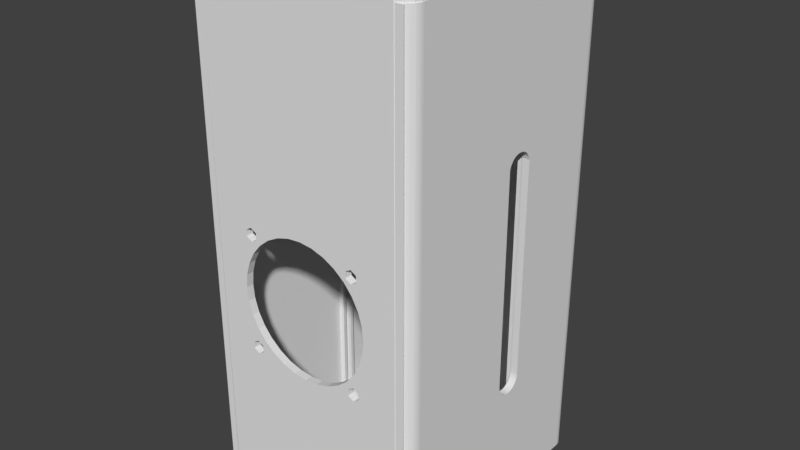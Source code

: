 # Source: RampsCaixa.blend  (saved by Blender 2.78.0; exported with 4.5.12 LTS)
import bpy
from mathutils import Matrix  # noqa: F401  (used for matrix-valued properties, if any)

bpy.ops.wm.read_factory_settings(use_empty=True)
scene = bpy.context.scene
scene.name = 'Scene'

# ---- collections
col_collection_1 = bpy.data.collections.new('Collection 1'); scene.collection.children.link(col_collection_1)

# ---- world
world_world = bpy.data.worlds.new('World'); scene.world = world_world
world_world.color = (0.05088, 0.05088, 0.05088)
world_world.use_sun_shadow = False
world_world.sun_shadow_jitter_overblur = 0.0
world_world.cycles.sampling_method = 'MANUAL'

# ---- meshes
me_cylinder_001 = bpy.data.meshes.new('Cylinder.001')
me_cylinder_001.from_pydata([(-1.452, 4.316, -3.687), (1.503, 4.316, -3.687), (1.503, 4.1, -3.687), (-1.452, 4.1, -3.687), (1.503, 4.316, -3.681), (1.503, 4.1, -3.681), (-1.452, 4.316, -3.681), (-1.501, 4.316, -3.681), (-1.588, 4.316, -3.636), (-1.387, 4.316, -3.619), (-1.478, 4.316, -3.649), (-1.568, 4.316, -3.619), (-1.644, 4.316, -3.555), (-1.624, 4.316, -3.542), (-1.653, 4.316, -3.482), (-1.657, 4.316, -3.482), (-1.657, 4.316, -0.2184), (-1.331, 4.316, -0.3817), (1.438, 4.316, -3.619), (-1.387, 4.316, -0.4588), (-1.568, 4.316, -0.2093), (-1.656, 4.316, -0.1936), (-1.621, 4.316, -0.1016), (-1.478, 4.316, -0.1799), (-1.547, 4.316, -0.03639), (1.438, 4.316, -0.2093), (-1.452, 4.316, -0.01285), (1.503, 4.316, -0.01285), (1.529, 4.316, -0.1799), (1.599, 4.316, -0.03639), (1.676, 4.316, -3.447), (1.704, 4.316, -3.482), (1.676, 4.316, -3.542), (1.672, 4.316, -0.1016), (1.707, 4.316, -0.1936), (1.704, 4.316, -0.2184), (-1.387, 4.316, -0.2093), (1.382, 4.316, -3.542), (-1.331, 4.316, -3.542), (1.709, 4.316, -0.2184), (1.709, 4.316, -3.482), (1.529, 4.316, -3.34), (1.62, 4.316, -3.37), (1.695, 4.316, -3.555), (1.64, 4.316, -3.636), (1.62, 4.316, -3.619), (1.529, 4.316, -3.649), (1.62, 4.316, -0.4588), (1.438, 4.316, -3.37), (1.529, 4.316, -0.4882), (1.382, 4.316, -3.447), (-1.331, 4.316, -3.447), (-1.387, 4.316, -3.37), (-1.624, 4.316, -3.447), (-1.478, 4.316, -3.34), (-1.568, 4.316, -3.37), (-1.624, 4.316, -0.2864), (-1.653, 4.316, -0.2184), (1.438, 4.316, -0.4588), (1.62, 4.316, -0.2093), (1.676, 4.316, -0.2864), (1.676, 4.316, -0.3817), (-1.331, 4.316, -0.2864), (1.382, 4.316, -0.2864), (1.382, 4.316, -0.3817), (-1.478, 4.316, -0.4882), (-1.568, 4.316, -0.4588), (-1.624, 4.316, -0.3817), (1.552, 4.316, -3.681), (-1.452, 4.1, -3.681), (1.704, 4.1, -0.2184), (1.707, 4.1, -0.1936), (1.672, 4.1, -0.1016), (1.503, 4.1, -0.01285), (1.599, 4.1, -0.03639), (1.494, 4.1, -0.01285), (1.588, 4.1, -0.1542), (1.46, 4.1, -0.1542), (1.583, 4.1, -0.2795), (1.375, 4.1, -0.1079), (1.46, 4.1, -0.1079), (1.452, 4.1, -0.334), (1.38, 4.1, -3.376), (1.375, 4.1, -3.376), (1.38, 4.1, -3.582), (-1.323, 4.1, -3.376), (-1.323, 4.1, -0.1079), (-1.329, 4.1, -3.376), (-1.588, 4.1, -3.636), (-1.329, 4.1, -3.582), (-1.555, 4.1, -3.495), (-1.532, 4.1, -3.44), (-1.653, 4.1, -3.482), (-1.653, 4.1, -0.2184), (-1.657, 4.1, -0.2184), (-1.4, 4.1, -0.334), (-1.478, 4.1, -0.4111), (-1.532, 4.1, -0.3886), (-1.555, 4.1, -0.334), (-1.532, 4.1, -0.2795), (-1.547, 4.1, -0.03639), (-1.452, 4.1, -0.01285), (-1.537, 4.1, -0.1542), (-1.442, 4.1, -0.01285), (-1.621, 4.1, -0.1016), (-1.656, 4.1, -0.1936), (-1.532, 4.1, -3.549), (-1.4, 4.1, -3.495), (1.474, 4.1, -3.44), (1.529, 4.1, -3.418), (1.709, 4.1, -0.2184), (-1.657, 4.1, -3.482), (-1.501, 4.1, -3.681), (1.583, 4.1, -3.44), (1.606, 4.1, -3.495), (1.606, 4.1, -0.334), (1.529, 4.1, -0.257), (1.583, 4.1, -0.3886), (1.583, 4.1, -3.549), (1.529, 4.1, -3.572), (1.552, 4.1, -3.681), (1.529, 4.1, -0.4111), (1.474, 4.1, -0.2795), (1.474, 4.1, -0.3886), (1.64, 4.1, -3.636), (1.474, 4.1, -3.549), (-1.423, 4.1, -0.2795), (-1.408, 4.1, -0.1542), (1.452, 4.1, -3.495), (-1.644, 4.1, -3.555), (-1.408, 4.1, -0.1079), (-1.423, 4.1, -0.3886), (-1.423, 4.1, -3.549), (-1.478, 4.1, -3.572), (-1.478, 4.1, -0.257), (-1.423, 4.1, -3.44), (-1.478, 4.1, -3.418), (1.704, 4.1, -3.482), (1.709, 4.1, -3.482), (1.695, 4.1, -3.555), (1.494, 4.311, -0.01285), (-1.442, 4.311, -0.01285), (1.438, 4.296, -3.619), (1.529, 4.296, -3.649), (1.62, 4.296, -3.619), (1.382, 4.296, -3.542), (1.382, 4.296, -3.447), (1.438, 4.296, -3.37), (1.529, 4.296, -3.34), (1.62, 4.296, -3.37), (1.676, 4.296, -3.447), (1.676, 4.296, -3.542), (-1.568, 4.296, -3.619), (-1.478, 4.296, -3.649), (-1.387, 4.296, -3.619), (-1.624, 4.296, -3.542), (-1.624, 4.296, -3.447), (-1.568, 4.296, -3.37), (-1.478, 4.296, -3.34), (-1.387, 4.296, -3.37), (-1.331, 4.296, -3.447), (-1.331, 4.296, -3.542), (1.438, 4.296, -0.4588), (1.529, 4.296, -0.4882), (1.62, 4.296, -0.4588), (1.382, 4.296, -0.3817), (1.382, 4.296, -0.2864), (1.438, 4.296, -0.2093), (1.529, 4.296, -0.1799), (1.62, 4.296, -0.2093), (1.676, 4.296, -0.2864), (1.676, 4.296, -0.3817), (-1.568, 4.296, -0.4588), (-1.478, 4.296, -0.4882), (-1.387, 4.296, -0.4588), (-1.624, 4.296, -0.3817), (-1.624, 4.296, -0.2864), (-1.568, 4.296, -0.2093), (-1.478, 4.296, -0.1799), (-1.387, 4.296, -0.2093), (-1.331, 4.296, -0.2864), (-1.331, 4.296, -0.3817), (-1.537, -3.264, -0.1542), (-1.434, -3.161, -2.384e-07), (-1.434, 4.311, 4.768e-07), (-1.408, -3.136, -0.1542), (1.588, -3.264, -0.1542), (1.46, -3.136, -0.1542), (-1.408, -3.136, -0.1079), (1.46, -3.136, -0.1079), (0.904, 0.7676, -0.1079), (-1.323, 4.208, -0.1079), (0.8194, 0.9141, -0.1079), (0.7348, 0.8652, -0.1079), (-0.9354, 0.7676, -0.1079), (0.904, 0.8652, -0.1079), (-0.8509, 0.7188, -0.1079), (-0.7663, 0.8652, -0.1079), (-0.8509, 0.9141, -0.1079), (-0.9354, 0.8652, -0.1079), (0.904, -0.805, -0.1079), (-0.8509, -0.9515, -0.1079), (-0.7663, -0.9027, -0.1079), (-0.7663, 0.7676, -0.1079), (0.8194, 0.7188, -0.1079), (0.7348, 0.7676, -0.1079), (-0.9354, -0.9027, -0.1079), (-0.7663, -0.805, -0.1079), (-0.8509, -0.7562, -0.1079), (0.8194, -0.7562, -0.1079), (-0.9354, -0.805, -0.1079), (0.8194, -0.9515, -0.1079), (0.904, -0.9027, -0.1079), (0.7348, -0.805, -0.1079), (0.7348, -0.9027, -0.1079), (1.375, 4.208, -0.1079), (-1.323, 4.203, -3.376), (-1.323, 4.208, -3.382), (-1.323, 4.201, -3.382), (-1.329, 4.203, -3.376), (1.375, 4.201, -3.382), (1.375, 4.203, -3.376), (1.38, 4.203, -3.376), (1.375, 4.208, -3.382), (1.485, 4.311, 4.768e-07), (1.485, -3.161, 0.0), (1.588, 4.22, -0.3771), (1.583, 4.223, -0.3886), (1.597, 4.214, -0.3561), (1.606, 4.224, -0.334), (1.583, 4.223, -0.2795), (1.588, 4.22, -0.291), (1.597, 4.214, -0.312), (1.529, 4.22, -0.257), (1.572, 4.216, -0.2748), (1.552, 4.218, -0.2666), (1.486, 4.216, -0.2748), (1.508, 4.218, -0.2657), (1.474, 4.223, -0.2795), (1.461, 4.214, -0.312), (1.47, 4.22, -0.291), (1.452, 4.224, -0.334), (1.474, 4.223, -0.3886), (1.461, 4.214, -0.3561), (1.47, 4.22, -0.377), (1.529, 4.22, -0.4111), (1.506, 4.218, -0.4015), (1.486, 4.216, -0.3933), (1.55, 4.218, -0.4024), (1.572, 4.216, -0.3933), (1.588, 4.22, -3.538), (1.583, 4.223, -3.549), (1.597, 4.214, -3.517), (1.606, 4.224, -3.495), (1.583, 4.223, -3.44), (1.588, 4.22, -3.452), (1.597, 4.214, -3.473), (1.529, 4.22, -3.418), (1.572, 4.216, -3.435), (1.552, 4.218, -3.427), (1.486, 4.216, -3.435), (1.508, 4.218, -3.426), (1.474, 4.223, -3.44), (1.461, 4.214, -3.473), (1.47, 4.22, -3.452), (1.452, 4.224, -3.495), (1.474, 4.223, -3.549), (1.461, 4.214, -3.517), (1.47, 4.22, -3.538), (1.529, 4.22, -3.572), (1.506, 4.218, -3.562), (1.486, 4.216, -3.554), (1.55, 4.218, -3.563), (1.572, 4.216, -3.554), (-1.418, 4.22, -0.3771), (-1.423, 4.223, -0.3886), (-1.41, 4.214, -0.3561), (-1.4, 4.224, -0.334), (-1.423, 4.223, -0.2795), (-1.418, 4.22, -0.291), (-1.41, 4.214, -0.312), (-1.478, 4.22, -0.257), (-1.435, 4.216, -0.2748), (-1.454, 4.218, -0.2666), (-1.521, 4.216, -0.2748), (-1.499, 4.218, -0.2657), (-1.532, 4.223, -0.2795), (-1.546, 4.214, -0.312), (-1.537, 4.22, -0.291), (-1.555, 4.224, -0.334), (-1.532, 4.223, -0.3886), (-1.546, 4.214, -0.3561), (-1.537, 4.22, -0.377), (-1.478, 4.22, -0.4111), (-1.501, 4.218, -0.4015), (-1.521, 4.216, -0.3933), (-1.457, 4.218, -0.4024), (-1.435, 4.216, -0.3933), (-1.418, 4.22, -3.538), (-1.423, 4.223, -3.549), (-1.41, 4.214, -3.517), (-1.4, 4.224, -3.495), (-1.423, 4.223, -3.44), (-1.418, 4.22, -3.452), (-1.41, 4.214, -3.473), (-1.478, 4.22, -3.418), (-1.435, 4.216, -3.435), (-1.454, 4.218, -3.427), (-1.521, 4.216, -3.435), (-1.499, 4.218, -3.426), (-1.532, 4.223, -3.44), (-1.546, 4.214, -3.473), (-1.537, 4.22, -3.452), (-1.555, 4.224, -3.495), (-1.532, 4.223, -3.549), (-1.546, 4.214, -3.517), (-1.537, 4.22, -3.538), (-1.478, 4.22, -3.572), (-1.501, 4.218, -3.562), (-1.521, 4.216, -3.554), (-1.457, 4.218, -3.563), (-1.435, 4.216, -3.554), (1.44, 4.296, -3.614), (1.387, 4.296, -3.541), (1.388, 4.296, -3.447), (1.443, 4.296, -3.373), (1.617, 4.296, -3.374), (1.671, 4.296, -3.449), (1.671, 4.296, -3.541), (1.617, 4.296, -3.615), (1.529, 4.296, -3.644), (1.67, 4.296, -3.542), (1.615, 4.296, -3.616), (1.527, 4.296, -3.643), (1.441, 4.296, -3.615), (1.618, 4.296, -3.375), (1.53, 4.296, -3.346), (1.529, 4.296, -3.345), (1.441, 4.296, -3.374), (1.387, 4.296, -3.449), (-1.566, 4.296, -3.614), (-1.62, 4.296, -3.541), (-1.619, 4.296, -3.447), (-1.564, 4.296, -3.373), (-1.39, 4.296, -3.374), (-1.336, 4.296, -3.449), (-1.336, 4.296, -3.541), (-1.39, 4.296, -3.615), (-1.478, 4.296, -3.644), (-1.336, 4.296, -3.542), (-1.391, 4.296, -3.616), (-1.479, 4.296, -3.643), (-1.565, 4.296, -3.615), (-1.389, 4.296, -3.375), (-1.476, 4.296, -3.346), (-1.478, 4.296, -3.345), (-1.565, 4.296, -3.374), (-1.62, 4.296, -3.449), (1.44, 4.296, -0.4536), (1.387, 4.296, -0.3802), (1.388, 4.296, -0.2867), (1.443, 4.296, -0.2128), (1.617, 4.296, -0.2133), (1.671, 4.296, -0.2879), (1.671, 4.296, -0.3802), (1.617, 4.296, -0.4548), (1.529, 4.296, -0.4833), (1.67, 4.296, -0.3814), (1.615, 4.296, -0.4553), (1.527, 4.296, -0.4829), (1.441, 4.296, -0.4548), (1.618, 4.296, -0.2145), (1.53, 4.296, -0.1852), (1.529, 4.296, -0.1848), (1.441, 4.296, -0.2133), (1.387, 4.296, -0.2879), (-1.566, 4.296, -0.4536), (-1.62, 4.296, -0.3802), (-1.619, 4.296, -0.2867), (-1.564, 4.296, -0.2128), (-1.39, 4.296, -0.2133), (-1.336, 4.296, -0.2879), (-1.336, 4.296, -0.3802), (-1.39, 4.296, -0.4548), (-1.478, 4.296, -0.4833), (-1.336, 4.296, -0.3814), (-1.391, 4.296, -0.4553), (-1.479, 4.296, -0.4829), (-1.565, 4.296, -0.4548), (-1.389, 4.296, -0.2145), (-1.476, 4.296, -0.1852), (-1.478, 4.296, -0.1848), (-1.565, 4.296, -0.2133), (-1.62, 4.296, -0.2879), (0.904, 0.8652, 2.384e-07), (0.904, 0.7676, 2.384e-07), (0.8194, 0.9141, 2.384e-07), (0.7348, 0.8652, 2.384e-07), (-0.8509, 0.9141, 2.384e-07), (-0.7663, 0.8652, 2.384e-07), (-0.8509, 0.7188, 2.384e-07), (-0.9354, 0.7676, 2.384e-07), (-0.9354, 0.8652, 2.384e-07), (0.7348, 0.7676, 2.384e-07), (-0.7663, 0.7676, 2.384e-07), (0.8194, 0.7188, 2.384e-07), (0.7348, -0.805, 2.384e-07), (0.8194, -0.7562, 2.384e-07), (0.904, -0.805, 2.384e-07), (0.904, -0.9027, 2.384e-07), (-0.7663, -0.805, 0.0), (-0.8509, -0.7562, 0.0), (0.7348, -0.9027, 2.384e-07), (0.8194, -0.9515, 2.384e-07), (-0.9354, -0.805, 0.0), (-0.9354, -0.9027, 0.0), (-0.8509, -0.9515, 0.0), (-0.7663, -0.9027, 0.0), (0.5969, 4.316, -2.832), (0.5582, 4.316, -2.832), (0.5978, 4.316, -2.832), (0.6648, 4.316, -2.832), (0.6702, 4.316, -2.832), (0.7025, 4.316, -2.832), (0.7147, 4.316, -2.832), (0.6378, 4.316, -2.832), (0.6723, 4.316, -2.832), (0.7854, 4.316, -2.832), (0.8202, 4.316, -2.832), (0.8202, 4.208, -2.832), (-0.7773, 4.316, -2.832), (-0.7773, 4.208, -2.832), (0.8917, 4.316, -3.108), (0.8996, 4.316, -3.139), (0.8914, 4.316, -3.107), (0.8758, 4.316, -3.047), (0.8744, 4.316, -3.041), (0.8653, 4.316, -3.006), (0.8603, 4.316, -2.987), (0.8825, 4.316, -3.073), (0.8738, 4.316, -3.039), (0.8329, 4.316, -2.881), (-0.9985, 4.283, -3.687), (-0.9985, 4.1, -3.687), (-0.9985, 4.316, -3.687), (-0.9941, 4.1, -3.67), (-0.9924, 4.1, -3.664), (-0.9823, 4.1, -3.625), (-0.9928, 4.1, -3.665), (-0.9712, 4.1, -3.582), (-0.9642, 4.114, -3.555), (-0.9982, 4.316, -3.686), (-0.9969, 4.316, -3.681), (-0.9446, 4.316, -3.479), (-0.9831, 4.316, -3.628), (-0.9899, 4.316, -3.654), (-0.9656, 4.316, -3.56), (-0.9194, 4.201, -3.382), (-0.9194, 4.208, -3.382), (-0.9194, 4.207, -3.382), (1.041, 4.134, -3.687), (1.041, 4.1, -3.687), (1.041, 4.316, -3.687), (1.018, 4.1, -3.596), (1.017, 4.1, -3.595), (1.016, 4.1, -3.589), (1.017, 4.1, -3.595), (1.014, 4.1, -3.582), (0.9701, 4.186, -3.412), (0.9624, 4.201, -3.382), (1.04, 4.316, -3.682), (1.04, 4.316, -3.681), (1.03, 4.316, -3.642), (1.037, 4.316, -3.671), (1.039, 4.316, -3.676), (1.034, 4.316, -3.658), (0.9624, 4.208, -3.382), (0.9624, 4.202, -3.382), (0.8754, -0.4734, 2.271e-07), (0.8591, -0.5039, -0.1079), (0.8594, -0.5034, 2.331e-07), (0.856, -0.5097, 2.384e-07), (0.8315, -0.5556, -0.1079), (0.856, -0.5097, -0.1079), (0.8315, -0.5556, 2.384e-07), (0.0, 1.0, 1.192e-07), (0.0, 1.0, -0.1079), (-0.1951, 0.9808, 1.192e-07), (-0.1951, 0.9808, -0.1079), (-0.3827, 0.9239, 1.192e-07), (-0.3827, 0.9239, -0.1079), (0.7811, -0.6169, -0.1079), (0.8076, -0.5847, 2.384e-07), (0.7811, -0.6169, 2.384e-07), (0.7763, -0.6227, 2.384e-07), (0.7763, -0.6227, -0.1079), (-0.9474, -0.3052, -0.1079), (-0.9479, -0.3034, -9.424e-09), (-0.9367, -0.3404, -0.1079), (-0.9369, -0.3396, -4.24e-09), (-0.9239, -0.3827, 0.0), (-0.9291, -0.3656, 0.0), (-0.9291, -0.3656, -0.1079), (-0.9239, -0.3827, -0.1079), (-0.9073, -0.4137, 0.0), (-0.9073, -0.4137, -0.1079), (-0.8509, -0.5193, 0.0), (-0.8509, -0.5193, -0.1079), (-0.8315, -0.5556, -0.1079), (-0.8315, -0.5556, 0.0), (-0.8023, -0.5911, -0.1079), (-0.7727, -0.6272, 0.0), (-0.7727, -0.6272, -0.1079), (-0.7826, -0.6151, 0.0), (-0.7826, -0.6151, -0.1079), (-0.9808, -0.1951, -0.1079), (-0.9808, -0.1951, 0.0), (-0.6486, -0.7552, 0.0), (-0.6506, -0.7534, 0.0), (-0.7071, -0.7071, 0.0), (-0.7071, -0.7071, -0.1079), (-0.6971, -0.7153, -0.1079), (-0.647, -0.7564, -0.1079), (-0.6721, -0.7358, -0.1079), (-0.6828, -0.7271, -0.1079), (-0.647, -0.7564, -5.287e-10), (-0.9898, -0.1036, -5.486e-09), (-0.9837, -0.1651, -0.1079), (-0.9838, -0.1642, -2.353e-09), (-0.1951, -0.9808, 0.0), (-0.1951, -0.9808, -0.1079), (-3.258e-07, -1.0, 0.0), (-3.258e-07, -1.0, -0.1079), (-0.3827, -0.9239, 0.0), (-0.3827, -0.9239, -0.1079), (0.9808, 0.1951, 3.576e-07), (0.9808, 0.1951, -0.1079), (0.9574, 0.2721, 2.384e-07), (0.9574, 0.2721, -0.1079), (0.5556, 0.8315, -2.98e-08), (0.5556, 0.8315, -0.1079), (0.5624, 0.8259, -0.1079), (0.5205, 0.8502, 2.384e-07), (1.0, 7.55e-08, 3.576e-07), (1.0, 7.55e-08, -0.1079), (0.9239, 0.3827, -0.1079), (0.8898, 0.4464, -0.1079), (0.9239, 0.3827, 1.192e-07), (0.8898, 0.4464, 2.384e-07), (0.8773, 0.4699, -0.1079), (0.1951, -0.9808, 0.0), (0.1951, -0.9808, -0.1079), (-0.6552, 0.7497, 2.384e-07), (-0.69, 0.7211, 2.384e-07), (-0.6629, 0.7434, -0.1079), (-0.7071, 0.7071, 2.384e-07), (-0.671, 0.7367, -0.1079), (-0.7071, 0.7071, -0.1079), (-0.5556, 0.8315, 1.192e-07), (-0.5661, 0.8229, 2.384e-07), (-0.5556, 0.8315, -0.1079), (-0.5661, 0.8229, -0.1079), (-0.6219, 0.7771, -0.1079), (-0.7087, 0.7052, 2.384e-07), (-0.7354, 0.6726, -0.1079), (-0.8315, 0.5556, 0.0), (-0.8143, 0.5765, 1.031e-07), (-0.772, 0.628, 2.384e-07), (-0.7876, 0.6091, -0.1079), (-0.8315, 0.5556, -0.1079), (0.9808, -0.1951, -0.1079), (0.9808, -0.1951, 1.192e-07), (0.9909, -0.09259, -0.1079), (0.9879, -0.123, -0.1079), (0.9881, -0.1206, 2.316e-07), (0.9819, -0.1837, 2.345e-07), (0.9818, -0.185, -0.1079), (0.5556, -0.8315, -0.1079), (0.5556, -0.8315, 1.192e-07), (0.6427, -0.76, 2.375e-07), (0.6443, -0.7587, 2.384e-07), (0.6426, -0.76, -0.1079), (0.7071, -0.7071, 3.576e-07), (0.6859, -0.7245, 2.384e-07), (0.7071, -0.7071, -0.1079), (0.6859, -0.7245, -0.1079), (0.6723, -0.7357, -0.1079), (0.6443, -0.7587, -0.1079), (0.6723, -0.7357, 2.384e-07), (0.9452, -0.3123, -0.1079), (0.9458, -0.3105, 2.284e-07), (0.9341, -0.3491, 2.334e-07), (0.9338, -0.35, -0.1079), (0.9239, -0.3827, 2.384e-07), (0.9239, -0.3827, -0.1079), (0.7172, -0.6949, 2.384e-07), (0.7172, -0.6949, -0.1079), (0.9972, -0.02882, 2.274e-07), (0.9968, -0.03289, -0.1079), (0.9912, -0.08963, 2.302e-07), (-0.4111, -0.9087, 0.0), (-0.4147, -0.9068, -1.61e-10), (-0.4147, -0.9068, -0.1079), (-0.4504, -0.8877, -0.1079), (-0.4508, -0.8875, -8.594e-09), (-1.0, 9.656e-07, -1.192e-07), (-0.9927, -0.07387, -7.022e-09), (-1.0, 9.656e-07, -0.1079), (-0.9981, -0.01966, -0.1079), (-0.9925, -0.07666, -0.1079), (-0.9896, -0.1057, -0.1079), (-0.4175, 0.9053, 2.392e-07), (-0.4432, 0.8915, 2.452e-07), (-0.4144, 0.9069, -0.1079), (-0.4375, 0.8946, -0.1079), (-0.444, 0.8911, -0.1079), (-0.5556, -0.8315, -0.1079), (-0.5556, -0.8315, 0.0), (-0.9808, 0.1951, 0.0), (-0.9838, 0.1641, 4.722e-09), (-0.989, 0.1114, 1.017e-08), (-0.9808, 0.1951, -0.1079), (-0.9834, 0.169, -0.1079), (0.7071, 0.7071, 2.384e-07), (0.7568, 0.6465, 2.384e-07), (0.7568, 0.6465, -0.1079), (0.7071, 0.7071, -0.1079), (0.6603, 0.7455, 2.384e-07), (0.6504, 0.7537, -0.1079), (0.6969, 0.7155, -0.1079), (0.6787, 0.7305, -0.1079), (0.4474, -0.8893, -0.1079), (0.4478, -0.8891, 2.297e-07), (0.4101, -0.9092, 0.0), (0.3827, -0.9239, 0.0), (0.4011, -0.914, -0.1079), (0.4101, -0.9092, -0.1079), (0.3827, -0.9239, -0.1079), (0.7805, 0.6177, -0.1079), (0.7862, 0.6107, 2.384e-07), (0.8315, 0.5556, 3.576e-07), (0.8315, 0.5556, -0.1079), (0.7939, 0.6014, -0.1079), (0.8345, 0.55, 2.384e-07), (0.8773, 0.4699, 2.384e-07), (0.8345, 0.55, -0.1079), (-0.9239, 0.3827, -0.1079), (-0.9025, 0.4227, -0.1079), (-0.9239, 0.3827, -2.98e-08), (-0.9025, 0.4227, 7.87e-08), (-0.8509, 0.5193, 7.318e-08), (-0.8509, 0.5193, -0.1079), (0.3827, 0.9239, 1.192e-07), (0.3956, 0.917, 2.401e-07), (0.4456, 0.8903, -0.1079), (0.3956, 0.917, -0.1079), (0.3827, 0.9239, -0.1079), (-0.9293, 0.3649, 4.278e-08), (-0.9303, 0.3615, 7.531e-08), (-0.9303, 0.3615, -0.1079), (-0.9293, 0.3649, -0.1079), (0.1951, 0.9808, 1.192e-07), (0.1951, 0.9808, -0.1079), (-0.9726, 0.2222, 3.682e-08), (-0.9737, 0.2186, -0.1079), (-0.9726, 0.2222, -0.1079)], [], [(0, 444, 442), (3, 0, 442, 443), (2, 1, 4), (5, 2, 4), (1, 462, 470, 4), (4, 470, 471), (6, 7, 8), (9, 454, 455, 10), (11, 8, 12), (13, 12, 14), (14, 15, 16), (17, 425, 420, 19), (20, 21, 22), (23, 22, 24), (25, 26, 27), (28, 27, 29), (30, 31, 32), (18, 440, 437), (33, 34, 35), (18, 436, 440), (18, 437, 438, 37), (38, 456, 454, 9), (39, 40, 31), (10, 8, 11), (41, 39, 42), (43, 44, 45), (46, 4, 18), (39, 31, 30), (39, 30, 42), (47, 48, 49), (50, 441, 428, 427, 26, 48), (37, 438, 441, 50), (6, 8, 10), (6, 10, 455, 452), (51, 453, 456, 38), (52, 16, 51), (13, 14, 53), (54, 16, 52), (55, 16, 54), (56, 16, 57), (14, 16, 55), (14, 55, 53), (56, 57, 21), (11, 12, 13), (49, 48, 58), (48, 39, 41), (28, 29, 59), (60, 35, 61), (18, 435, 436), (33, 35, 60), (29, 33, 59), (25, 27, 28), (63, 26, 25), (58, 48, 64), (64, 26, 63), (19, 418, 419, 65), (48, 26, 64), (66, 51, 67), (51, 65, 419, 430, 453), (18, 4, 432, 434), (56, 21, 20), (20, 22, 23), (67, 16, 56), (51, 16, 67), (51, 66, 65), (48, 35, 39), (48, 61, 35), (59, 33, 60), (43, 32, 31), (61, 48, 47), (45, 4, 46), (18, 439, 435), (23, 24, 36), (32, 43, 45), (4, 45, 44), (4, 44, 68), (0, 3, 6), (6, 3, 69), (70, 71, 72), (73, 70, 74), (74, 70, 72), (75, 70, 73), (76, 70, 75), (77, 70, 76), (78, 70, 77), (79, 77, 80), (81, 77, 79), (82, 70, 83), (84, 70, 82), (85, 86, 87), (88, 447, 449, 89), (90, 91, 92), (93, 94, 89), (95, 87, 86), (96, 97, 89), (98, 99, 100), (101, 102, 103), (100, 102, 101), (98, 100, 104), (93, 89, 104), (105, 93, 104), (106, 90, 92), (107, 89, 94), (108, 109, 110), (111, 92, 94), (112, 446, 447, 88), (69, 448, 446, 112), (3, 445, 448, 69), (2, 84, 463, 461), (2, 5, 84), (113, 114, 110), (83, 70, 115), (116, 78, 77), (83, 115, 117), (118, 119, 120), (83, 117, 121), (81, 122, 77), (83, 121, 123), (83, 81, 79), (115, 70, 78), (124, 114, 120), (114, 118, 120), (5, 125, 84), (126, 95, 127), (125, 128, 84), (92, 129, 106), (5, 120, 119), (123, 81, 83), (119, 125, 5), (130, 95, 86), (99, 102, 100), (96, 89, 131), (132, 133, 89), (98, 89, 97), (99, 134, 102), (104, 89, 98), (102, 134, 127), (133, 106, 129), (134, 126, 127), (135, 107, 94), (132, 89, 107), (88, 133, 129), (88, 89, 133), (92, 91, 94), (91, 136, 94), (136, 135, 94), (110, 137, 138), (110, 139, 137), (110, 124, 139), (110, 114, 124), (95, 89, 87), (95, 131, 89), (122, 116, 77), (127, 95, 130), (109, 113, 110), (110, 128, 108), (110, 84, 128), (110, 70, 84), (4, 68, 120), (5, 4, 120), (120, 68, 44), (124, 120, 44), (124, 44, 43), (139, 124, 43), (139, 43, 31), (137, 139, 31), (31, 40, 138), (137, 31, 138), (138, 40, 39), (110, 138, 39), (39, 35, 110), (110, 35, 70), (70, 35, 34), (71, 70, 34), (71, 34, 33), (72, 71, 33), (33, 29, 72), (72, 29, 74), (29, 27, 74), (74, 27, 73), (75, 73, 140), (103, 26, 101), (141, 26, 103), (27, 26, 140), (27, 140, 73), (140, 26, 141), (24, 100, 26), (26, 100, 101), (22, 104, 24), (24, 104, 100), (21, 105, 22), (22, 105, 104), (57, 93, 21), (21, 93, 105), (57, 16, 93), (93, 16, 94), (15, 111, 16), (16, 111, 94), (15, 14, 92), (111, 15, 92), (12, 129, 14), (14, 129, 92), (8, 88, 12), (12, 88, 129), (8, 7, 112), (88, 8, 112), (7, 6, 69), (112, 7, 69), (142, 143, 18), (18, 143, 46), (144, 45, 143), (143, 45, 46), (37, 145, 142), (18, 37, 142), (50, 146, 145), (37, 50, 145), (48, 147, 146), (50, 48, 146), (41, 148, 147), (48, 41, 147), (149, 148, 41), (42, 149, 41), (149, 42, 150), (150, 42, 30), (150, 30, 151), (151, 30, 32), (151, 32, 144), (144, 32, 45), (152, 153, 11), (11, 153, 10), (154, 9, 153), (153, 9, 10), (13, 155, 152), (11, 13, 152), (53, 156, 155), (13, 53, 155), (55, 157, 156), (53, 55, 156), (54, 158, 157), (55, 54, 157), (159, 158, 54), (52, 159, 54), (159, 52, 160), (160, 52, 51), (160, 51, 161), (161, 51, 38), (161, 38, 154), (154, 38, 9), (162, 163, 58), (58, 163, 49), (164, 47, 163), (163, 47, 49), (64, 165, 162), (58, 64, 162), (63, 166, 165), (64, 63, 165), (25, 167, 166), (63, 25, 166), (28, 168, 167), (25, 28, 167), (169, 168, 28), (59, 169, 28), (169, 59, 170), (170, 59, 60), (170, 60, 171), (171, 60, 61), (171, 61, 164), (164, 61, 47), (172, 173, 66), (66, 173, 65), (174, 19, 173), (173, 19, 65), (67, 175, 172), (66, 67, 172), (56, 176, 175), (67, 56, 175), (20, 177, 176), (56, 20, 176), (23, 178, 177), (20, 23, 177), (179, 178, 23), (36, 179, 23), (179, 36, 180), (180, 36, 62), (180, 62, 181), (181, 62, 17), (181, 17, 174), (174, 17, 19), (103, 102, 182), (103, 182, 183), (103, 183, 141), (183, 184, 141), (185, 182, 102), (186, 182, 185), (187, 77, 186), (186, 185, 187), (76, 186, 77), (127, 185, 102), (188, 185, 127), (130, 188, 127), (79, 80, 189), (190, 79, 189), (191, 79, 86), (130, 86, 188), (86, 79, 192), (86, 192, 193), (195, 79, 190), (194, 196, 647, 646, 660), (86, 198, 199), (200, 491, 482, 483), (201, 202, 188), (198, 614, 615, 197), (197, 561, 562, 203), (86, 655, 656, 662, 486, 488, 490, 613, 198), (86, 193, 654, 655), (203, 554, 556, 196), (193, 205, 629, 630), (196, 564, 568), (206, 201, 188), (196, 568, 569, 651), (207, 208, 514, 512), (194, 665, 664, 199), (204, 190, 538, 545, 546), (86, 622, 607, 608, 188), (86, 199, 664, 621, 622), (200, 209, 495, 491), (200, 483, 479, 189), (211, 212, 189), (202, 524, 523, 188), (214, 211, 189), (213, 214, 586, 585), (212, 200, 189), (210, 206, 188), (208, 505, 507), (207, 521, 524, 202), (208, 210, 502, 503, 505), (188, 635, 636, 189), (215, 79, 191), (195, 192, 79), (86, 85, 216), (217, 86, 216), (218, 217, 216), (217, 191, 86), (85, 87, 219), (216, 85, 219), (87, 89, 219), (89, 450, 457, 218), (221, 220, 84), (216, 219, 218), (219, 89, 218), (89, 449, 450), (84, 222, 221), (84, 82, 222), (82, 83, 221), (222, 82, 221), (220, 221, 223), (79, 221, 83), (223, 221, 79), (223, 79, 215), (187, 189, 77), (77, 189, 80), (224, 225, 186), (75, 224, 186), (76, 75, 186), (75, 140, 224), (226, 227, 228), (228, 227, 117), (228, 117, 115), (228, 115, 229), (78, 230, 115), (115, 230, 231), (115, 231, 232), (232, 229, 115), (78, 116, 233), (234, 78, 235), (235, 78, 233), (230, 78, 234), (236, 237, 116), (116, 237, 233), (236, 116, 122), (236, 122, 238), (239, 240, 238), (81, 239, 122), (122, 239, 238), (241, 239, 81), (81, 123, 242), (243, 81, 244), (244, 81, 242), (241, 81, 243), (121, 245, 123), (123, 245, 246), (123, 246, 247), (123, 247, 242), (248, 245, 121), (248, 121, 249), (121, 117, 249), (117, 227, 249), (250, 251, 252), (252, 251, 118), (252, 118, 114), (252, 114, 253), (113, 254, 114), (114, 254, 255), (114, 255, 256), (256, 253, 114), (113, 109, 257), (258, 113, 259), (259, 113, 257), (254, 113, 258), (260, 261, 109), (109, 261, 257), (260, 109, 108), (260, 108, 262), (263, 264, 262), (128, 263, 108), (108, 263, 262), (265, 263, 128), (128, 125, 266), (267, 128, 268), (268, 128, 266), (265, 128, 267), (119, 269, 125), (125, 269, 270), (125, 270, 271), (125, 271, 266), (272, 269, 119), (272, 119, 273), (119, 118, 273), (118, 251, 273), (274, 275, 276), (276, 275, 131), (276, 131, 95), (276, 95, 277), (126, 278, 95), (95, 278, 279), (95, 279, 280), (280, 277, 95), (126, 134, 281), (282, 126, 283), (283, 126, 281), (278, 126, 282), (284, 285, 134), (134, 285, 281), (284, 134, 99), (284, 99, 286), (287, 288, 286), (98, 287, 99), (99, 287, 286), (289, 287, 98), (98, 97, 290), (291, 98, 292), (292, 98, 290), (289, 98, 291), (96, 293, 97), (97, 293, 294), (97, 294, 295), (97, 295, 290), (296, 293, 96), (296, 96, 297), (96, 131, 297), (131, 275, 297), (298, 299, 300), (300, 299, 132), (300, 132, 107), (300, 107, 301), (135, 302, 107), (107, 302, 303), (107, 303, 304), (304, 301, 107), (135, 136, 305), (306, 135, 307), (307, 135, 305), (302, 135, 306), (308, 309, 136), (136, 309, 305), (308, 136, 91), (308, 91, 310), (311, 312, 310), (90, 311, 91), (91, 311, 310), (313, 311, 90), (90, 106, 314), (315, 90, 316), (316, 90, 314), (313, 90, 315), (133, 317, 106), (106, 317, 318), (106, 318, 319), (106, 319, 314), (320, 317, 133), (320, 133, 321), (133, 132, 321), (132, 299, 321), (184, 224, 141), (141, 224, 140), (322, 142, 323), (324, 146, 147), (325, 147, 148), (326, 148, 149), (327, 149, 150), (328, 150, 151), (329, 151, 144), (330, 144, 143), (142, 330, 143), (331, 151, 329), (332, 329, 144), (333, 142, 334), (327, 150, 328), (331, 328, 151), (335, 149, 327), (326, 149, 335), (336, 148, 326), (325, 148, 337), (337, 148, 336), (338, 147, 325), (324, 147, 338), (339, 146, 324), (323, 146, 339), (145, 146, 323), (145, 323, 142), (334, 142, 322), (142, 333, 330), (332, 144, 330), (340, 152, 341), (342, 156, 157), (343, 157, 158), (344, 158, 159), (345, 159, 160), (346, 160, 161), (347, 161, 154), (348, 154, 153), (152, 348, 153), (349, 161, 347), (350, 347, 154), (351, 152, 352), (345, 160, 346), (349, 346, 161), (353, 159, 345), (344, 159, 353), (354, 158, 344), (343, 158, 355), (355, 158, 354), (356, 157, 343), (342, 157, 356), (357, 156, 342), (341, 156, 357), (155, 156, 341), (155, 341, 152), (352, 152, 340), (152, 351, 348), (350, 154, 348), (358, 162, 359), (360, 166, 167), (361, 167, 168), (362, 168, 169), (363, 169, 170), (364, 170, 171), (365, 171, 164), (366, 164, 163), (162, 366, 163), (367, 171, 365), (368, 365, 164), (369, 162, 370), (363, 170, 364), (367, 364, 171), (371, 169, 363), (362, 169, 371), (372, 168, 362), (361, 168, 373), (373, 168, 372), (374, 167, 361), (360, 167, 374), (375, 166, 360), (359, 166, 375), (165, 166, 359), (165, 359, 162), (370, 162, 358), (162, 369, 366), (368, 164, 366), (376, 172, 377), (378, 176, 177), (379, 177, 178), (380, 178, 179), (381, 179, 180), (382, 180, 181), (383, 181, 174), (384, 174, 173), (172, 384, 173), (385, 181, 383), (386, 383, 174), (387, 172, 388), (381, 180, 382), (385, 382, 181), (389, 179, 381), (380, 179, 389), (390, 178, 380), (379, 178, 391), (391, 178, 390), (392, 177, 379), (378, 177, 392), (393, 176, 378), (377, 176, 393), (175, 176, 377), (175, 377, 172), (388, 172, 376), (172, 387, 384), (386, 174, 384), (394, 225, 224), (395, 225, 394), (184, 394, 224), (396, 184, 397), (184, 396, 394), (398, 399, 184), (401, 402, 184), (184, 653, 542, 403), (399, 559, 558, 612, 184), (404, 563, 555, 553, 399), (399, 552, 559), (403, 639, 640, 643, 405), (398, 184, 402), (405, 548, 547, 537, 395), (408, 493, 494, 407), (183, 606, 605, 620, 184), (183, 526, 606), (409, 225, 408), (408, 492, 493), (183, 499, 497), (410, 511, 513, 411), (411, 506, 504), (412, 225, 413), (406, 583, 588, 412), (410, 518, 519, 511), (413, 225, 409), (415, 183, 416), (417, 517, 518, 410), (416, 183, 417), (183, 525, 517, 417), (411, 513, 509, 506), (183, 415, 414), (411, 504, 500, 501, 414), (183, 225, 600, 601), (397, 184, 403), (400, 650, 565, 566, 404), (408, 225, 480, 481), (183, 182, 186), (225, 183, 186), (185, 188, 187), (187, 188, 189), (191, 217, 458, 431, 429, 476, 223), (215, 191, 223), (397, 193, 192), (396, 397, 192), (192, 195, 394), (396, 192, 394), (190, 395, 195), (195, 395, 394), (204, 405, 190), (190, 405, 395), (204, 205, 405), (405, 205, 403), (403, 205, 193), (397, 403, 193), (198, 197, 399), (398, 198, 399), (402, 199, 198), (398, 402, 198), (203, 404, 197), (197, 404, 399), (196, 400, 203), (203, 400, 404), (196, 194, 400), (400, 194, 401), (401, 194, 199), (402, 401, 199), (209, 200, 408), (407, 209, 408), (406, 213, 209), (407, 406, 209), (212, 409, 200), (200, 409, 408), (211, 413, 212), (212, 413, 409), (211, 214, 413), (413, 214, 412), (412, 214, 213), (406, 412, 213), (208, 207, 410), (411, 208, 410), (414, 210, 208), (411, 414, 208), (202, 417, 207), (207, 417, 410), (201, 416, 202), (202, 416, 417), (201, 206, 416), (416, 206, 415), (415, 206, 210), (414, 415, 210), (218, 457, 459, 217), (217, 459, 458), (229, 232, 363), (229, 363, 228), (363, 364, 228), (228, 364, 226), (226, 364, 367), (227, 226, 367), (227, 367, 249), (367, 365, 249), (231, 371, 232), (232, 371, 363), (230, 234, 362), (230, 362, 231), (362, 371, 231), (234, 235, 372), (362, 234, 372), (235, 233, 373), (372, 235, 373), (373, 233, 237), (361, 373, 237), (236, 238, 374), (374, 238, 240), (374, 240, 360), (361, 237, 236), (374, 361, 236), (375, 239, 241), (243, 375, 241), (243, 359, 375), (240, 239, 360), (360, 239, 375), (243, 244, 359), (359, 244, 358), (244, 242, 358), (358, 242, 247), (358, 247, 370), (247, 246, 370), (370, 246, 369), (246, 245, 369), (369, 245, 366), (248, 368, 245), (245, 368, 366), (249, 365, 248), (248, 365, 368), (253, 256, 327), (253, 327, 252), (327, 328, 252), (252, 328, 250), (250, 328, 331), (251, 250, 331), (251, 331, 273), (331, 329, 273), (255, 335, 256), (256, 335, 327), (254, 258, 326), (254, 326, 255), (326, 335, 255), (258, 259, 336), (326, 258, 336), (259, 257, 337), (336, 259, 337), (337, 257, 261), (325, 337, 261), (260, 262, 338), (338, 262, 264), (338, 264, 324), (325, 261, 260), (338, 325, 260), (339, 263, 265), (267, 339, 265), (267, 323, 339), (264, 263, 324), (324, 263, 339), (267, 268, 323), (323, 268, 322), (268, 266, 322), (322, 266, 271), (322, 271, 334), (271, 270, 334), (334, 270, 333), (270, 269, 333), (333, 269, 330), (272, 332, 269), (269, 332, 330), (273, 329, 272), (272, 329, 332), (277, 280, 381), (277, 381, 276), (381, 382, 276), (276, 382, 274), (274, 382, 385), (275, 274, 385), (275, 385, 297), (385, 383, 297), (279, 389, 280), (280, 389, 381), (278, 282, 380), (278, 380, 279), (380, 389, 279), (282, 283, 390), (380, 282, 390), (283, 281, 391), (390, 283, 391), (391, 281, 285), (379, 391, 285), (284, 286, 392), (392, 286, 288), (392, 288, 378), (379, 285, 284), (392, 379, 284), (393, 287, 289), (291, 393, 289), (291, 377, 393), (288, 287, 378), (378, 287, 393), (291, 292, 377), (377, 292, 376), (292, 290, 376), (376, 290, 295), (376, 295, 388), (295, 294, 388), (388, 294, 387), (294, 293, 387), (387, 293, 384), (296, 386, 293), (293, 386, 384), (297, 383, 296), (296, 383, 386), (301, 304, 345), (301, 345, 300), (345, 346, 300), (300, 346, 298), (298, 346, 349), (299, 298, 349), (299, 349, 321), (349, 347, 321), (303, 353, 304), (304, 353, 345), (302, 306, 344), (302, 344, 303), (344, 353, 303), (306, 307, 354), (344, 306, 354), (307, 305, 355), (354, 307, 355), (355, 305, 309), (343, 355, 309), (308, 310, 356), (356, 310, 312), (356, 312, 342), (343, 309, 308), (356, 343, 308), (357, 311, 313), (315, 357, 313), (315, 341, 357), (312, 311, 342), (342, 311, 357), (315, 316, 341), (341, 316, 340), (316, 314, 340), (340, 314, 319), (340, 319, 352), (319, 318, 352), (352, 318, 351), (318, 317, 351), (351, 317, 348), (320, 350, 317), (317, 350, 348), (321, 347, 320), (320, 347, 350), (452, 451, 0, 6), (451, 444, 0), (460, 462, 1, 2), (461, 460, 2), (428, 429, 431, 430, 419, 418, 420, 425, 421, 422, 426, 423, 424, 427), (477, 469, 220), (467, 465, 84), (424, 423, 26), (420, 418, 19), (422, 421, 62, 36), (429, 428, 441, 438, 437, 440, 436, 435, 439, 434, 432, 433, 472, 475, 473, 474, 471, 470, 462, 460, 461, 463, 466, 464, 465, 467, 468, 469, 477, 476), (472, 433, 4), (433, 432, 4), (469, 468, 220), (421, 425, 17, 62), (426, 422, 36, 24), (474, 473, 4), (476, 477, 220, 223), (468, 467, 84, 220), (423, 426, 24, 26), (464, 466, 84), (465, 464, 84), (434, 439, 18), (427, 424, 26), (430, 431, 458, 459, 457, 450, 449, 447, 446, 448, 445, 443, 442, 444, 451, 452, 455, 454, 456, 453), (473, 475, 4), (475, 472, 4), (471, 474, 4), (466, 463, 84), (443, 445, 3), (573, 572, 189), (626, 623, 627, 539, 540, 541, 628, 630, 629), (611, 489, 487, 485, 661, 652, 653, 184), (560, 558, 559, 552, 553, 555, 557, 556, 554, 562, 561), (621, 618, 619, 620, 605, 607, 622), (646, 648, 657, 658, 663, 618, 621, 664, 665, 659, 660), (481, 484, 492, 408), (551, 550, 634, 637), (638, 625, 205, 204), (609, 610, 188), (610, 527, 188), (503, 500, 504, 506, 509, 508, 507, 505), (537, 535, 543, 597, 225, 395), (545, 547, 548, 644, 643, 640, 641, 645, 549, 546), (569, 565, 650, 649, 648, 646, 647, 651), (496, 498, 188), (642, 638, 204), (636, 631, 189), (649, 650, 400), (498, 502, 210, 188), (644, 548, 405), (599, 574, 225), (581, 587, 214, 189), (628, 541, 193), (494, 595, 407), (607, 605, 606, 526, 528, 516, 515, 527, 610, 609, 608), (528, 526, 183), (580, 579, 225, 412), (515, 516, 497, 499, 501, 500, 503, 502, 498, 496), (479, 594, 592, 189), (523, 522, 188), (522, 616, 603, 188), (643, 644, 405), (587, 586, 214), (574, 575, 225), (619, 618, 663, 401, 184), (625, 626, 629, 205), (641, 640, 639, 624, 623, 626, 625, 638, 642), (601, 604, 183), (579, 578, 632, 225), (540, 539, 542, 653, 652, 656, 655, 654), (534, 533, 529, 530), (656, 652, 661, 662), (624, 639, 403), (632, 633, 225), (512, 520, 521, 207), (612, 611, 184), (596, 495, 209), (633, 634, 550, 531, 529, 533, 600, 225), (613, 614, 198), (536, 535, 537, 547, 545, 538), (657, 648, 649, 400, 401), (590, 591, 225), (588, 580, 412), (562, 554, 203), (527, 515, 496, 188), (598, 544, 536, 538, 190, 189), (549, 645, 204), (532, 531, 550, 551), (567, 563, 404), (556, 557, 564, 196), (620, 619, 184), (604, 617, 525, 183), (660, 659, 194), (627, 623, 624, 403), (553, 552, 399), (501, 499, 183, 414), (542, 539, 627, 403), (557, 555, 563, 567, 566, 565, 569, 568, 564), (630, 628, 193), (520, 519, 518, 517, 525, 617, 616, 522, 523, 524, 521), (658, 657, 401), (645, 641, 642, 204), (530, 529, 531, 532), (597, 599, 225), (603, 602, 188), (615, 560, 561, 197), (584, 582, 595, 494, 493, 492, 484, 482, 491, 495, 596), (510, 514, 208), (544, 543, 535, 536), (637, 634, 633, 632, 578, 577, 631, 636, 635), (616, 617, 604, 601, 600, 533, 534, 602, 603), (488, 487, 489, 490), (602, 534, 530, 532, 551, 637, 635, 188), (585, 584, 596, 209, 213), (507, 508, 510, 208), (490, 489, 611, 612, 558, 560, 615, 614, 613), (594, 593, 591, 590, 571, 570, 589, 592), (651, 647, 196), (608, 609, 188), (566, 567, 404), (589, 570, 576, 189), (663, 658, 401), (482, 484, 481, 480, 478, 593, 594, 479, 483), (546, 549, 204), (486, 485, 487, 488), (631, 577, 581, 189), (662, 661, 485, 486), (577, 578, 579, 580, 588, 583, 582, 584, 585, 586, 587, 581), (508, 509, 513, 511, 519, 520, 512, 514, 510), (659, 665, 194), (595, 582, 583, 406, 407), (592, 589, 189), (570, 571, 575, 574, 599, 597, 543, 544, 598, 572, 573, 576), (591, 593, 478, 225), (478, 480, 225), (572, 598, 189), (576, 573, 189), (575, 571, 590, 225), (541, 540, 654, 193), (497, 516, 528, 183)])
me_cylinder_001.use_remesh_preserve_volume = False
me_cylinder_001.use_remesh_preserve_attributes = False
me_cylinder_001.use_mirror_vertex_groups = False
me_cylinder_001.update()
me_cylinder = bpy.data.meshes.new('Cylinder')
me_cylinder.from_pydata([(23.12, -40.44, 0.3292), (-0.3827, 0.9239, 0.3292), (24.66, -41.71, 0.3292), (-0.8315, -0.5556, 0.3292), (0.1951, -0.9808, 0.3292), (0.8315, -0.5556, 0.3292), (0.9239, 0.3827, -0.003641), (24.87, -40.62, -0.003641), (24.51, -41.83, -0.003641), (-0.9239, -0.3827, 0.3292), (0.9239, 0.3827, 0.3292), (-0.1951, 0.9808, 0.3292), (0.0, 1.0, -0.003641), (1.0, 7.55e-08, -0.003641), (1.0, 7.55e-08, 0.3292), (0.8315, -0.5556, -0.003641), (24.51, -41.83, 0.3292), (24.15, -41.98, 0.3292), (24.15, -41.98, -0.003641), (23.24, -40.29, -0.003641), (0.5556, 0.8315, -0.003641), (23.24, -40.29, 0.3292), (0.5556, 0.8315, 0.3292), (-0.9239, -0.3827, -0.003641), (24.93, -41.2, -0.003641), (0.0, 1.0, 0.3292), (0.9808, 0.1951, -0.003641), (-0.1951, 0.9808, -0.003641), (0.9808, 0.1951, 0.3292), (-0.7071, -0.7071, -0.003641), (-0.3827, -0.9239, -0.003641), (-0.7071, -0.7071, 0.3292), (-0.3827, -0.9239, 0.3292), (-0.9808, -0.1951, 0.3292), (-3.258e-07, -1.0, -0.003641), (-3.258e-07, -1.0, 0.3292), (-0.8315, -0.5556, -0.003641), (24.93, -41.2, 0.3292), (23.39, -40.17, -0.003641), (23.39, -40.17, 0.3292), (-0.1951, -0.9808, -0.003641), (-0.9808, -0.1951, -0.003641), (-0.1951, -0.9808, 0.3292), (23.12, -40.44, -0.003641), (-0.3827, 0.9239, -0.003641), (24.78, -41.56, -0.003641), (24.51, -40.17, 0.3292), (24.51, -40.17, -0.003641), (24.93, -40.8, -0.003641), (24.95, -41.0, 0.3292), (24.93, -40.8, 0.3292), (24.95, -41.0, -0.003641), (23.57, -41.92, -0.003641), (23.57, -41.92, 0.3292), (23.95, -42.0, -0.003641), (23.03, -41.38, 0.3292), (23.95, -42.0, 0.3292), (24.78, -41.56, 0.3292), (24.87, -40.62, 0.3292), (23.75, -41.98, -0.003641), (23.75, -41.98, 0.3292), (23.75, -40.02, 0.3292), (23.95, -40.0, -0.003641), (23.24, -41.71, -0.003641), (23.57, -40.08, 0.3292), (23.24, -41.71, 0.3292), (22.97, -41.2, -0.003641), (22.97, -41.2, 0.3292), (23.03, -41.38, -0.003641), (23.57, -40.08, -0.003641), (23.75, -40.02, -0.003641), (23.12, -41.56, -0.003641), (23.95, -40.0, 0.3292), (23.12, -41.56, 0.3292), (-2.543, 23.42, -11.08), (26.21, 23.42, -11.08), (26.21, 22.37, -11.08), (-2.543, 22.37, -11.08), (26.52, 23.42, -11.07), (26.52, 22.37, -11.07), (-2.856, 23.42, -11.07), (-3.161, 23.42, -11.05), (-3.451, 23.42, -11.01), (-3.719, 23.42, -10.96), (-3.958, 23.42, -10.9), (-4.161, 23.42, -10.82), (-4.325, 23.42, -10.74), (-4.446, 23.42, -10.64), (-4.519, 23.42, -10.55), (-4.543, 23.42, -10.45), (-2.793, 23.42, -9.972), (-4.543, 23.42, -0.3048), (0.9566, 23.42, -1.573), (-4.325, 23.42, -0.01695), (-4.161, 23.42, 0.06785), (19.71, 23.42, -7.753), (19.71, 23.42, -7.405), (26.16, 23.42, -7.753), (19.71, 23.42, -6.771), (18.21, 23.42, -5.218), (26.16, 23.42, -6.771), (21.96, 23.42, -1.573), (-2.543, 23.42, 0.3292), (26.21, 23.42, 0.3292), (26.46, 23.42, -3.633), (26.52, 23.42, 0.3214), (26.82, 23.42, 0.2981), (27.11, 23.42, 0.2601), (27.38, 23.42, 0.2081), (27.62, 23.42, 0.1435), (27.82, 23.42, 0.06785), (27.99, 23.42, -0.01696), (28.11, 23.42, -0.1089), (28.18, 23.42, -0.2056), (28.21, 23.42, -0.3048), (28.21, 23.42, -10.45), (28.18, 23.42, -10.55), (28.11, 23.42, -10.64), (27.99, 23.42, -10.74), (27.82, 23.42, -10.82), (27.62, 23.42, -10.9), (27.38, 23.42, -10.96), (27.11, 23.42, -11.01), (26.82, 23.42, -11.05), (19.71, 23.42, -9.972), (7.957, 23.42, -3.474), (3.657, 23.42, -4.806), (0.9566, 23.42, -3.474), (7.957, 23.42, -1.573), (14.46, 23.42, -5.218), (18.66, 23.42, -6.771), (18.66, 23.42, -7.405), (18.66, 23.42, -9.972), (4.707, 23.42, -5.44), (4.707, 23.42, -4.806), (12.21, 23.42, -9.972), (12.21, 23.42, -6.771), (11.16, 23.42, -5.788), (11.16, 23.42, -5.44), (18.66, 23.42, -7.753), (11.16, 23.42, -9.972), (-2.793, 23.42, -6.803), (14.46, 23.42, -3.633), (12.21, 23.42, -7.405), (12.21, 23.42, -7.753), (11.16, 23.42, -6.803), (11.16, 23.42, -6.422), (-2.793, 23.42, -6.422), (16.96, 23.42, -5.218), (16.96, 23.42, -5.693), (18.21, 23.42, -5.693), (-3.958, 23.42, 0.1435), (26.16, 23.42, -7.405), (4.707, 23.42, -5.788), (-3.719, 23.42, 0.2081), (16.96, 23.42, -3.633), (26.46, 23.42, -5.218), (23.96, 23.42, -5.693), (-2.793, 23.42, -5.788), (-2.793, 23.42, -5.44), (3.657, 23.42, -5.788), (4.707, 23.42, -6.422), (3.657, 23.42, -6.422), (3.657, 23.42, -5.44), (22.71, 23.42, -5.693), (21.96, 23.42, -3.633), (16.96, 23.42, -1.573), (-4.446, 23.42, -0.1089), (-3.451, 23.42, 0.2601), (-3.161, 23.42, 0.2981), (-2.856, 23.42, 0.3214), (-2.793, 23.42, -4.806), (26.16, 23.42, -9.972), (23.96, 23.42, -5.218), (11.16, 23.42, -4.806), (-4.519, 23.42, -0.2056), (22.71, 23.42, -5.218), (-2.856, 22.37, -11.07), (26.63, 22.37, -11.07), (-2.962, 22.37, -11.07), (26.63, 22.42, -11.07), (26.82, 22.42, -11.05), (27.11, 22.42, -11.01), (27.21, 21.49, -10.99), (27.21, 22.42, -10.99), (27.16, -49.48, -11.0), (27.16, -49.43, -11.0), (27.38, -49.48, -10.96), (27.21, -49.43, -10.99), (27.62, -49.48, -10.9), (27.82, -49.48, -10.82), (27.99, -49.48, -10.74), (28.11, -49.48, -10.64), (28.18, -49.48, -10.55), (28.21, -49.48, -10.45), (28.21, -49.48, -0.3048), (28.18, -49.48, -0.2056), (28.11, -49.48, -0.1089), (27.99, -49.48, -0.01695), (27.82, -49.48, 0.06785), (27.62, -49.48, 0.1435), (27.38, -49.48, 0.2081), (27.11, -49.48, 0.2601), (26.82, -49.48, 0.2981), (26.52, -49.48, 0.3214), (26.21, -49.48, 0.3292), (-2.543, -49.48, 0.3292), (-2.856, -49.48, 0.3214), (-3.161, -49.48, 0.2981), (-3.451, -49.48, 0.2601), (-3.719, -49.48, 0.2081), (-3.958, -49.48, 0.1435), (-4.161, -49.48, 0.06785), (-4.325, -49.48, -0.01695), (-4.446, -49.48, -0.1089), (-4.519, -49.48, -0.2056), (-4.543, -49.48, -0.3048), (-4.543, -49.48, -10.45), (-4.519, -49.48, -10.55), (-4.446, -49.48, -10.64), (-4.325, -49.48, -10.74), (-4.161, -49.48, -10.82), (-3.958, -49.48, -10.9), (-3.719, -49.48, -10.96), (-3.451, 22.37, -11.01), (-3.493, 22.32, -11.0), (-3.493, 22.37, -11.0), (-3.543, 22.32, -10.99), (-3.543, -49.48, -10.99), (-3.161, 22.42, -11.05), (-3.443, 22.37, -11.01), (-3.443, 22.42, -11.01), (-2.962, 22.42, -11.07), (19.71, 22.37, -9.972), (26.16, 22.37, -9.972), (19.71, 22.37, -7.753), (26.16, 22.37, -7.753), (12.21, 22.37, -9.972), (18.66, 22.37, -9.972), (12.21, 22.37, -7.753), (18.66, 22.37, -7.753), (-2.793, 22.37, -9.972), (11.16, 22.37, -9.972), (-2.793, 22.37, -6.803), (11.16, 22.37, -6.803), (19.71, 22.37, -7.405), (26.16, 22.37, -7.405), (19.71, 22.37, -6.771), (26.16, 22.37, -6.771), (12.21, 22.37, -7.405), (18.66, 22.37, -7.405), (12.21, 22.37, -6.771), (18.66, 22.37, -6.771), (4.707, 22.37, -6.422), (11.16, 22.37, -6.422), (4.707, 22.37, -5.788), (11.16, 22.37, -5.788), (-2.793, 22.37, -6.422), (3.657, 22.37, -6.422), (-2.793, 22.37, -5.788), (3.657, 22.37, -5.788), (22.71, 22.37, -5.693), (23.96, 22.37, -5.693), (22.71, 22.37, -5.218), (18.21, 22.37, -5.218), (18.21, 22.37, -5.693), (16.96, 22.37, -5.693), (16.96, 22.37, -5.218), (14.46, 22.37, -5.218), (14.46, 22.37, -3.633), (16.96, 22.37, -3.633), (16.96, 22.37, -1.573), (21.96, 22.37, -1.573), (21.96, 22.37, -3.633), (26.46, 22.37, -3.633), (26.46, 22.37, -3.95), (26.46, 22.72, -3.95), (26.46, 22.37, -5.218), (26.46, 22.72, -3.791), (26.46, 22.37, -3.791), (23.96, 22.37, -5.218), (4.707, 22.37, -5.44), (11.16, 22.37, -5.44), (4.707, 22.37, -4.806), (11.16, 22.37, -4.806), (-2.793, 22.37, -5.44), (3.657, 22.37, -5.44), (-2.793, 22.37, -4.806), (3.657, 22.37, -4.806), (0.9566, 22.37, -3.474), (7.957, 22.37, -3.474), (0.9566, 22.37, -1.573), (7.957, 22.37, -1.573), (27.21, 22.42, -11.07), (27.21, 21.32, -11.07), (27.21, -49.43, -11.07), (-3.543, -49.53, -11.07), (-2.443, 21.32, -11.07), (-2.443, -49.53, -11.07), (-3.543, 22.32, -11.07), (26.11, 21.32, -11.07), (-3.443, 22.32, -11.07), (26.11, -49.43, -11.07), (-3.443, 22.42, -11.07), (27.16, -49.43, -10.61), (27.16, -49.48, -10.45), (27.16, -48.88, -10.45), (27.16, -48.88, -10.53), (27.16, 22.37, -10.53), (27.16, 22.37, -10.61), (27.34, -49.48, -10.44), (27.88, -49.48, -9.905), (27.88, -49.48, -10.2), (27.16, -49.48, -0.6376), (27.16, -49.48, -9.648), (26.09, -49.48, -0.07626), (26.8, -49.48, -0.2775), (-2.423, -49.48, -0.07626), (-3.139, -49.48, -0.2775), (-3.479, -49.48, -0.5612), (-4.22, -49.48, -9.905), (-3.675, -49.48, -9.667), (-3.543, -49.48, -10.59), (-3.493, -49.48, -10.45), (-3.493, -49.48, -10.61), (-1.493, -49.48, -0.00364), (27.14, -49.48, -0.5612), (-3.45, -49.48, -0.6376), (-3.493, -49.48, -9.648), (-3.675, -49.48, -10.44), (-4.22, -49.48, -10.2), (-3.493, -49.48, -0.6376), (25.16, -49.48, -0.003641), (27.11, -49.48, -0.6376), (27.34, -49.48, -9.667), (-3.543, -49.53, -10.59), (-3.443, 22.32, -10.63), (-3.493, 22.32, -10.61), (-3.493, -48.88, -10.53), (-3.493, -48.88, -10.45), (-3.493, 22.37, -10.53), (26.46, 22.37, -10.53), (-3.443, 22.37, -10.61), (26.46, 22.37, -10.51), (-2.793, 22.37, -10.53), (-2.793, 22.37, -10.51), (27.16, 22.37, -10.35), (27.16, 22.37, -3.95), (-3.493, 22.37, -3.316), (-2.793, 22.37, -3.316), (-2.423, 22.37, -0.07626), (27.16, 22.37, -3.791), (27.16, 22.37, -0.6376), (26.46, 22.37, -3.316), (27.16, 22.37, -3.316), (-3.139, 22.37, -0.2775), (26.46, 22.37, -3.474), (27.16, 22.37, -3.474), (27.11, 22.37, -0.6376), (27.14, 22.37, -0.5612), (26.8, 22.37, -0.2775), (26.09, 22.37, -0.07626), (25.16, 22.37, -0.003643), (-1.493, 22.37, -0.003642), (-3.493, 22.37, -3.791), (-2.793, 22.37, -3.474), (-3.493, 22.37, -3.474), (-3.479, 22.37, -0.5612), (-3.45, 22.37, -0.6376), (-3.493, 22.37, -0.6376), (-2.793, 22.37, -3.791), (-2.793, 22.37, -3.95), (-3.493, 22.37, -3.95), (-3.443, 22.37, -10.35), (-3.493, 22.37, -10.37), (-3.443, 22.37, -10.37), (27.16, -48.88, -3.791), (26.46, -48.88, -3.791), (26.46, -48.88, -3.95), (27.16, -48.88, -3.95), (26.46, -44.48, -10.53), (26.46, -48.88, -10.53), (26.46, -49.48, -10.53), (27.16, -44.48, -9.648), (26.46, -44.48, -9.576), (26.46, -49.48, -9.576), (27.16, 21.67, -10.37), (27.16, -44.13, -10.37), (27.16, 21.67, -10.35), (27.16, -43.07, -10.29), (27.16, -42.25, -10.17), (27.16, -41.99, -10.09), (27.16, -41.99, -10.01), (27.16, -42.25, -9.929), (27.16, -43.07, -9.812), (27.16, -44.48, -9.709), (27.16, -49.48, -0.7081), (27.16, -48.88, -3.316), (27.16, -44.48, -0.7081), (27.16, -44.48, -0.6473), (27.16, -44.35, -0.6376), (27.16, -48.88, -3.474), (26.93, -49.48, -0.3807), (26.93, -44.53, -0.3807), (26.8, -44.53, -0.2775), (26.21, -49.48, -0.1101), (26.21, -49.2, -0.1101), (26.09, -48.99, -0.07626), (26.09, -44.53, -0.07626), (-2.543, -49.2, -0.1101), (-2.543, -49.48, -0.1101), (-2.423, -48.99, -0.07626), (-3.139, -44.53, -0.2775), (-2.423, -44.53, -0.07626), (-3.263, -44.53, -0.3807), (-3.263, -49.48, -0.3807), (-3.493, -49.48, -0.7081), (-3.493, -48.88, -3.95), (-3.493, -48.88, -3.791), (-3.493, -48.88, -3.474), (-3.493, -48.88, -3.316), (-3.493, -44.35, -0.6376), (-3.493, -44.48, -9.648), (-3.493, -44.48, -9.709), (-3.493, -44.48, -0.7081), (-3.493, -44.48, -0.6473), (-3.493, -43.07, -9.812), (-3.493, -42.25, -9.929), (-3.493, -41.99, -10.01), (-3.493, -41.99, -10.09), (-3.493, -42.25, -10.17), (-3.493, -43.07, -10.29), (-3.493, -44.13, -10.37), (-2.793, -44.48, -9.576), (-2.793, -49.48, -9.576), (-2.793, -48.88, -10.53), (-2.793, -49.48, -10.53), (-2.793, -44.48, -10.53), (-2.793, 21.67, -10.37), (-2.793, 21.67, -10.51), (-2.793, -43.89, -10.37), (-2.793, -44.48, -10.45), (26.46, 21.67, -10.51), (26.46, -44.48, -10.45), (26.46, -43.89, -10.37), (26.46, 21.67, -10.37), (-3.443, 21.67, -10.37), (-3.443, 21.67, -10.35), (-3.263, -43.7, -10.37), (-2.793, -48.88, -3.95), (-2.793, -48.88, -3.791), (-2.793, -48.88, -3.474), (-2.793, -48.88, -3.316), (-3.45, -44.26, -0.6376), (-3.479, -43.27, -0.5612), (-3.468, -43.14, -0.5525), (-3.139, -42.43, -0.2775), (-3.234, -42.31, -0.3565), (-3.348, -42.48, -0.4517), (-2.423, -43.72, -0.07626), (-3.01, -42.59, -0.241), (-1.493, -48.53, -0.00364), (-1.686, -48.62, -0.01866), (-1.843, -44.48, -0.03095), (-1.686, -44.48, -0.01866), (25.16, -48.53, -0.003641), (26.09, -43.72, -0.07626), (25.51, -44.48, -0.03095), (25.35, -44.48, -0.01867), (25.35, -48.62, -0.01867), (26.8, -42.43, -0.2775), (26.67, -42.59, -0.241), (27.13, -43.14, -0.5525), (27.14, -43.27, -0.5612), (27.01, -42.48, -0.4517), (26.9, -42.31, -0.3565), (27.11, -44.26, -0.6376), (26.46, -48.88, -3.316), (26.46, -48.88, -3.474), (26.64, -44.48, -9.639), (25.76, -44.48, -9.69), (25.76, -44.48, -10.41), (25.57, -44.48, -10.44), (25.14, -44.48, -10.2), (25.03, -44.48, -10.2), (25.14, -44.48, -9.906), (25.03, -44.48, -9.905), (25.57, -44.48, -9.667), (25.57, -49.48, -10.44), (27.08, -49.48, -9.707), (26.89, -49.48, -9.972), (26.02, -49.48, -9.972), (25.83, -49.48, -9.707), (25.57, -49.48, -9.667), (25.83, -49.48, -10.4), (25.03, -49.48, -10.2), (27.08, -49.48, -10.4), (26.46, -49.48, -10.21), (27.71, -49.48, -10.05), (26.02, -49.48, -10.13), (25.21, -49.48, -10.05), (26.89, -49.48, -10.13), (25.03, -49.48, -9.905), (26.46, -49.48, -9.893), (26.64, -44.48, -0.7172), (25.14, -44.48, -0.1589), (25.03, -44.48, -0.1578), (25.03, -44.48, -0.4517), (25.14, -44.48, -0.4506), (25.57, -44.48, -0.6894), (25.76, -44.48, -0.6666), (26.46, -44.48, -0.7802), (26.46, -49.48, -0.7802), (26.02, -49.48, -0.2255), (25.97, -49.48, -0.1542), (25.6, -49.48, -0.1542), (25.15, -49.48, -0.1043), (26.02, -49.48, -0.384), (25.03, -49.48, -0.4517), (25.57, -49.48, -0.6894), (25.03, -49.48, -0.1578), (25.83, -49.48, -0.6495), (26.89, -49.48, -0.384), (27.08, -49.48, -0.6495), (25.21, -49.48, -0.3048), (26.46, -49.48, -0.4632), (26.93, -43.7, -10.37), (26.89, -44.53, -0.384), (26.02, -44.53, -0.384), (26.02, -44.53, -0.2255), (25.21, -44.53, -0.3048), (26.46, -44.53, -0.4632), (25.9, -44.53, -0.06207), (25.83, -44.53, -0.6495), (27.08, -44.53, -0.6495), (25.9, -48.9, -0.06207), (26.21, -49.48, -0.1542), (-2.543, -49.48, -0.1542), (25.04, -49.48, -0.1542), (-1.375, -49.48, -0.1542), (-2.241, -48.9, -0.06207), (-2.307, -49.48, -0.1542), (-2.241, -44.53, -0.06207), (-3.418, -44.53, -0.6495), (-3.228, -44.53, -0.384), (-2.793, -44.53, -0.4632), (-2.358, -44.53, -0.384), (-2.168, -44.53, -0.6495), (-2.358, -44.53, -0.2255), (-1.543, -44.53, -0.3048), (-3.228, -49.48, -0.384), (-1.367, -49.48, -0.1578), (-1.543, -49.48, -0.3048), (-2.358, -49.48, -0.2255), (-1.912, -49.48, -0.6894), (-2.168, -49.48, -0.6495), (-2.358, -49.48, -0.384), (-3.418, -49.48, -0.6495), (-2.793, -49.48, -0.4632), (-2.793, -49.48, -0.7802), (-1.367, -49.48, -0.4517), (-2.097, -44.48, -10.41), (-1.473, -44.48, -10.2), (-1.473, -44.48, -9.906), (-2.097, -44.48, -9.69), (-2.98, -44.48, -9.639), (-1.912, -44.48, -9.667), (-1.367, -44.48, -9.905), (-1.367, -44.48, -10.2), (-1.912, -44.48, -10.44), (-2.793, -44.48, -0.7802), (-1.367, -44.48, -0.1578), (-1.473, -44.48, -0.1589), (-1.367, -44.48, -0.4517), (-1.473, -44.48, -0.4506), (-1.912, -44.48, -0.6894), (-2.097, -44.48, -0.6666), (-2.98, -44.48, -0.7172), (-1.912, -49.48, -9.667), (-3.418, -49.48, -9.707), (-1.543, -49.48, -10.05), (-2.358, -49.48, -10.13), (-1.912, -49.48, -10.44), (-2.168, -49.48, -10.4), (-2.793, -49.48, -10.21), (-1.367, -49.48, -9.905), (-1.367, -49.48, -10.2), (-3.228, -49.48, -9.972), (-2.168, -49.48, -9.707), (-2.358, -49.48, -9.972), (-3.228, -49.48, -10.13), (-4.043, -49.48, -10.05), (-3.418, -49.48, -10.4), (-2.793, -49.48, -9.893), (26.46, -44.53, -9.893), (25.83, -44.53, -9.707), (27.08, -44.53, -9.707), (26.02, -44.53, -9.972), (25.21, -44.53, -10.05), (26.02, -44.53, -10.13), (25.83, -44.53, -10.4), (26.46, -44.53, -10.21), (27.08, -48.88, -10.4), (26.99, -48.88, -10.37), (26.99, -44.53, -10.37), (27.06, -48.88, -10.37), (27.06, -44.53, -10.37), (26.89, -44.53, -10.13), (27.16, -44.53, -10.1), (27.16, -49.48, -10.1), (26.89, -44.53, -9.972), (27.16, -49.48, -9.998), (27.16, -44.53, -9.998), (-2.793, -44.53, -9.893), (-3.418, -44.53, -9.707), (-2.168, -44.53, -9.707), (-3.228, -44.53, -9.972), (-3.493, -44.53, -9.998), (-3.493, -49.48, -9.998), (-3.493, -49.48, -10.1), (-3.228, -44.53, -10.13), (-3.493, -44.53, -10.1), (-3.418, -48.88, -10.4), (-3.399, -44.53, -10.37), (-3.399, -48.88, -10.37), (-3.325, -48.88, -10.37), (-3.325, -44.53, -10.37), (-2.793, -44.53, -10.21), (-2.168, -44.53, -10.4), (-2.358, -44.53, -10.13), (-1.543, -44.53, -10.05), (-2.358, -44.53, -9.972), (0.1951, -0.9808, -0.003641), (24.78, -0.5556, 0.3292), (24.66, -41.71, -0.003641), (24.78, -0.5556, -0.003642), (-0.7071, 0.7071, 0.3292), (23.95, 1.0, 0.3292), (24.87, -41.38, 0.3292), (23.95, 1.0, -0.003642), (23.75, 0.9808, 0.3292), (23.75, 0.9808, -0.003642), (-0.7071, 0.7071, -0.003641), (24.87, -41.38, -0.003641), (23.57, 0.9239, 0.3292), (23.57, 0.9239, -0.003642), (-0.5556, 0.8315, 0.3292), (-0.5556, 0.8315, -0.003641), (23.03, -0.3827, 0.3292), (23.03, -0.3827, -0.003642), (23.12, -0.5556, 0.3292), (23.12, -0.5556, -0.003642), (-0.8315, 0.5556, 0.3292), (-0.8315, 0.5556, -0.003641), (22.97, -0.1951, 0.3292), (22.97, -0.1951, -0.003642), (23.24, -0.7071, 0.3292), (23.24, -0.7071, -0.003642), (0.9808, -0.1951, 0.3292), (23.75, -0.9808, 0.3292), (0.9808, -0.1951, -0.003641), (23.75, -0.9808, -0.003642), (22.95, -41.0, 0.3292), (22.95, -41.0, -0.003641), (23.95, -1.0, 0.3292), (23.95, -1.0, -0.003642), (23.57, -0.9239, 0.3292), (23.57, -0.9239, -0.003642), (24.93, 0.1951, 0.3292), (23.39, -41.83, 0.3292), (24.93, 0.1951, -0.003642), (0.5556, -0.8315, 0.3292), (23.39, -41.83, -0.003641), (0.5556, -0.8315, -0.003641), (24.51, 0.8315, 0.3292), (0.7071, -0.7071, 0.3292), (24.51, 0.8315, -0.003642), (0.7071, -0.7071, -0.003641), (0.9239, -0.3827, 0.3292), (0.9239, -0.3827, -0.003641), (24.95, 7.55e-08, 0.3292), (24.95, 7.55e-08, -0.003642), (24.87, 0.3827, 0.3292), (22.97, -40.8, 0.3292), (24.87, 0.3827, -0.003642), (24.15, -0.9808, 0.3292), (-1.0, 9.656e-07, 0.3292), (24.15, -0.9808, -0.003642), (-1.0, 9.656e-07, -0.003641), (23.24, 0.7071, 0.3292), (-0.5556, -0.8315, 0.3292), (23.24, 0.7071, -0.003642), (-0.5556, -0.8315, -0.003641), (23.39, 0.8315, 0.3292), (23.39, 0.8315, -0.003642), (-0.9808, 0.1951, 0.3292), (22.97, -40.8, -0.003641), (-0.9808, 0.1951, -0.003641), (23.12, 0.5556, 0.3292), (23.12, 0.5556, -0.003642), (0.7071, 0.7071, 0.3292), (24.66, -40.29, 0.3292), (24.93, -0.1951, 0.3292), (0.7071, 0.7071, -0.003641), (24.93, -0.1951, -0.003642), (24.66, -40.29, -0.003641), (0.3827, -0.9239, 0.3292), (24.51, -0.8315, 0.3292), (0.3827, -0.9239, -0.003641), (24.51, -0.8315, -0.003642), (24.66, -0.7071, 0.3292), (24.66, -0.7071, -0.003642), (24.87, -0.3827, 0.3292), (24.87, -0.3827, -0.003642), (0.8315, 0.5556, 0.3292), (0.8315, 0.5556, -0.003641), (22.95, 9.656e-07, 0.3292), (22.95, 9.656e-07, -0.003642), (23.39, -0.8315, 0.3292), (23.39, -0.8315, -0.003642), (22.97, 0.1951, 0.3292), (22.97, 0.1951, -0.003642), (24.66, 0.7071, 0.3292), (-0.9239, 0.3827, 0.3292), (24.66, 0.7071, -0.003642), (24.33, -41.92, 0.3292), (-0.9239, 0.3827, -0.003641), (24.33, -41.92, -0.003641), (24.33, -0.9239, 0.3292), (24.33, -0.9239, -0.003642), (24.78, 0.5556, 0.3292), (24.78, 0.5556, -0.003642), (0.3827, 0.9239, 0.3292), (0.3827, 0.9239, -0.003641), (23.03, 0.3827, 0.3292), (24.78, -40.44, 0.3292), (23.03, 0.3827, -0.003642), (24.78, -40.44, -0.003641), (24.33, 0.9239, 0.3292), (24.33, 0.9239, -0.003642), (0.1951, 0.9808, 0.3292), (0.1951, 0.9808, -0.003641), (24.15, 0.9808, 0.3292), (24.15, 0.9808, -0.003642), (23.03, -40.62, 0.3292), (23.03, -40.62, -0.003641), (24.33, -40.08, 0.3292), (24.33, -40.08, -0.003641), (24.15, -40.02, 0.3292), (24.15, -40.02, -0.003641), (28.21, 5.07, -5.263), (27.16, 5.07, -5.263), (28.21, 4.68, -5.275), (27.16, 4.68, -5.275), (28.21, 4.68, -4.007), (27.16, 4.68, -4.007), (28.21, 5.07, -4.019), (27.16, 5.07, -4.019), (28.21, -25.21, -5.276), (28.21, -25.94, -5.276), (27.16, -25.94, -5.276), (28.21, -16.63, -4.007), (28.21, -25.94, -4.006), (27.16, -25.94, -4.006), (28.21, -26.32, -4.043), (27.16, -26.32, -4.043), (28.21, -26.32, -5.24), (27.16, -26.32, -5.24), (28.21, -26.67, -5.18), (27.16, -26.67, -5.18), (28.21, -26.67, -4.103), (27.16, -26.67, -4.103), (28.21, -26.97, -4.183), (27.16, -26.97, -4.183), (28.21, -26.97, -5.099), (27.16, -26.97, -5.099), (28.21, -27.22, -5.001), (27.16, -27.22, -5.001), (28.21, -27.22, -4.281), (27.16, -27.22, -4.281), (28.21, -27.52, -4.768), (27.16, -27.52, -4.768), (28.21, -27.4, -4.889), (27.16, -27.4, -4.889), (28.21, -27.4, -4.393), (27.16, -27.4, -4.393), (28.21, -27.52, -4.515), (27.16, -27.52, -4.515), (28.21, -27.55, -4.641), (27.16, -27.55, -4.641), (28.21, 5.445, -4.056), (27.16, 5.445, -4.056), (28.21, 5.445, -5.227), (27.16, 5.445, -5.227), (28.21, 5.791, -4.114), (27.16, 5.791, -4.114), (28.21, 6.094, -4.193), (27.16, 6.094, -4.193), (28.21, 5.791, -5.168), (27.16, 5.791, -5.168), (28.21, 6.343, -4.289), (27.16, 6.343, -4.289), (28.21, 6.343, -4.993), (27.16, 6.343, -4.993), (28.21, 6.094, -5.089), (27.16, 6.094, -5.089), (28.21, 6.528, -4.399), (27.16, 6.528, -4.399), (28.21, 6.528, -4.884), (27.16, 6.528, -4.884), (28.21, 6.642, -4.765), (27.16, 6.642, -4.765), (28.21, 6.642, -4.518), (27.16, 6.642, -4.518), (28.21, 6.68, -4.641), (27.16, 6.68, -4.641)], [], [(20, 22, 732, 733), (71, 73, 65, 63), (660, 658, 14, 13), (40, 42, 35, 34), (19, 21, 0, 43), (679, 678, 658, 660), (6, 10, 714, 715), (66, 67, 55, 68), (692, 690, 32, 30), (26, 28, 10, 6), (18, 17, 725, 727), (12, 25, 11, 27), (673, 671, 675, 677), (747, 746, 748, 749), (703, 700, 22, 20), (15, 5, 678, 679), (69, 64, 39, 38), (30, 32, 42, 40), (13, 14, 28, 26), (52, 53, 60, 59), (632, 4, 706, 708), (653, 652, 723, 726), (643, 638, 37, 24), (34, 35, 4, 632), (715, 714, 700, 703), (663, 662, 67, 66), (7, 58, 735, 737), (749, 748, 72, 62), (68, 55, 73, 71), (63, 65, 669, 672), (727, 725, 16, 8), (745, 744, 683, 696), (38, 39, 21, 19), (8, 16, 2, 634), (47, 46, 746, 747), (205, 49, 37, 638, 57, 2, 16, 725, 17, 56, 60, 53, 669, 65, 73, 55, 67, 662, 102), (672, 669, 53, 52), (705, 701, 46, 47), (66, 68, 71, 63, 672, 52, 59, 54, 18, 727, 8, 634, 45, 643, 24, 51, 465, 363, 663), (70, 61, 64, 69), (54, 56, 17, 18), (43, 0, 744, 745), (59, 60, 56, 54), (74, 75, 76), (77, 74, 76), (76, 75, 78), (79, 76, 78), (75, 74, 78), (78, 74, 80), (78, 80, 81), (78, 81, 82), (78, 82, 83), (78, 83, 84), (78, 84, 85), (78, 85, 86), (78, 86, 87), (78, 87, 88), (78, 88, 89), (90, 89, 91), (92, 93, 94), (95, 96, 97), (98, 99, 100), (101, 102, 103), (104, 103, 105), (78, 105, 106), (78, 106, 107), (78, 107, 108), (78, 108, 109), (78, 109, 110), (78, 110, 111), (78, 111, 112), (78, 112, 113), (78, 113, 114), (78, 114, 115), (78, 115, 116), (78, 116, 117), (78, 117, 118), (78, 118, 119), (78, 119, 120), (78, 120, 121), (78, 121, 122), (78, 122, 123), (78, 89, 124), (125, 126, 127), (128, 129, 125), (130, 96, 131), (124, 89, 132), (133, 126, 134), (89, 135, 132), (136, 137, 138), (95, 124, 139), (125, 134, 126), (135, 89, 140), (141, 90, 91), (89, 90, 140), (128, 142, 129), (143, 144, 145), (137, 136, 146), (147, 141, 91), (148, 149, 129), (145, 144, 135), (145, 135, 140), (98, 150, 99), (98, 149, 150), (92, 94, 151), (152, 97, 96), (126, 133, 153), (136, 145, 146), (92, 151, 154), (128, 155, 142), (156, 100, 157), (158, 159, 160), (127, 93, 92), (161, 141, 162), (158, 147, 91), (141, 147, 162), (156, 152, 100), (161, 162, 160), (126, 153, 163), (159, 158, 91), (100, 164, 157), (164, 100, 99), (149, 98, 129), (165, 103, 104), (78, 156, 105), (156, 104, 105), (128, 102, 166), (166, 102, 101), (165, 101, 103), (127, 167, 93), (92, 168, 169), (163, 161, 160), (92, 170, 102), (130, 129, 98), (129, 130, 125), (144, 143, 139), (146, 145, 161), (138, 137, 133), (155, 128, 166), (131, 139, 143), (171, 91, 127), (143, 145, 136), (153, 133, 137), (156, 78, 172), (171, 159, 91), (153, 161, 163), (131, 95, 139), (156, 172, 97), (156, 97, 152), (171, 127, 126), (156, 157, 173), (92, 154, 168), (92, 169, 170), (92, 102, 128), (172, 78, 124), (125, 174, 134), (127, 175, 167), (95, 131, 96), (176, 164, 99), (136, 174, 130), (174, 125, 130), (136, 138, 174), (127, 91, 175), (163, 160, 159), (96, 130, 98), (141, 161, 145), (139, 124, 132), (80, 74, 77), (177, 80, 77), (79, 178, 179), (77, 79, 177), (177, 79, 179), (76, 79, 77), (79, 78, 123), (180, 79, 123), (181, 180, 123), (180, 178, 79), (181, 123, 122), (182, 181, 122), (182, 122, 121), (183, 184, 121), (184, 182, 121), (185, 186, 187), (186, 188, 187), (187, 183, 121), (188, 183, 187), (187, 121, 120), (189, 187, 120), (189, 120, 119), (190, 189, 119), (190, 119, 118), (191, 190, 118), (191, 118, 117), (192, 191, 117), (192, 117, 116), (193, 192, 116), (193, 116, 115), (194, 193, 115), (194, 115, 114, 761, 754, 756, 790, 794, 796, 800, 806, 812, 814, 810, 808, 802, 804, 798, 792, 750, 752, 758), (195, 194, 758, 759, 766, 768, 774, 776, 782, 780, 788, 786, 784, 778, 772, 770, 764, 762, 761, 114), (195, 114, 113), (196, 195, 113), (196, 113, 112), (197, 196, 112), (197, 112, 111), (198, 197, 111), (198, 111, 110), (199, 198, 110), (199, 110, 109), (200, 199, 109), (109, 108, 200), (200, 108, 201), (108, 107, 201), (201, 107, 202), (107, 106, 202), (202, 106, 203), (106, 105, 203), (203, 105, 204), (105, 103, 204), (204, 103, 205), (103, 102, 716, 720, 734, 698, 689, 693, 644, 640, 637, 742, 738, 674, 722, 730, 682, 668, 680), (205, 14, 658, 678, 5, 675, 671, 706, 4, 35, 42, 32, 690, 31, 3, 9, 33, 686, 102, 206), (170, 207, 102), (102, 207, 206), (169, 208, 170), (170, 208, 207), (168, 209, 169), (169, 209, 208), (154, 210, 168), (168, 210, 209), (151, 211, 154), (154, 211, 210), (94, 212, 151), (151, 212, 211), (93, 213, 94), (94, 213, 212), (167, 214, 93), (93, 214, 213), (175, 215, 167), (167, 215, 214), (91, 216, 175), (175, 216, 215), (89, 217, 91), (91, 217, 216), (88, 218, 89), (89, 218, 217), (87, 219, 88), (88, 219, 218), (86, 220, 87), (87, 220, 219), (85, 221, 86), (86, 221, 220), (84, 222, 85), (85, 222, 221), (84, 83, 223), (222, 84, 223), (83, 82, 224), (225, 83, 226), (226, 83, 224), (227, 83, 225), (228, 83, 227), (223, 83, 228), (82, 81, 229), (230, 82, 231), (231, 82, 229), (224, 82, 230), (81, 80, 177), (232, 81, 177), (179, 232, 177), (232, 229, 81), (233, 234, 124), (124, 234, 172), (95, 235, 233), (124, 95, 233), (236, 235, 95), (97, 236, 95), (236, 97, 234), (234, 97, 172), (237, 238, 135), (135, 238, 132), (144, 239, 237), (135, 144, 237), (240, 239, 144), (139, 240, 144), (240, 139, 238), (238, 139, 132), (241, 242, 90), (90, 242, 140), (141, 243, 241), (90, 141, 241), (244, 243, 141), (145, 244, 141), (244, 145, 242), (242, 145, 140), (245, 246, 96), (96, 246, 152), (98, 247, 245), (96, 98, 245), (248, 247, 98), (100, 248, 98), (248, 100, 246), (246, 100, 152), (249, 250, 143), (143, 250, 131), (136, 251, 249), (143, 136, 249), (252, 251, 136), (130, 252, 136), (252, 130, 250), (250, 130, 131), (253, 254, 161), (161, 254, 146), (153, 255, 253), (161, 153, 253), (256, 255, 153), (137, 256, 153), (256, 137, 254), (254, 137, 146), (257, 258, 147), (147, 258, 162), (158, 259, 257), (147, 158, 257), (260, 259, 158), (160, 260, 158), (260, 160, 258), (258, 160, 162), (261, 262, 164), (164, 262, 157), (176, 263, 261), (164, 176, 261), (264, 263, 99), (99, 263, 176), (264, 99, 265), (265, 99, 150), (266, 265, 149), (149, 265, 150), (148, 267, 266), (149, 148, 266), (268, 267, 129), (129, 267, 148), (142, 269, 268), (129, 142, 268), (270, 269, 142), (155, 270, 142), (166, 271, 270), (155, 166, 270), (272, 271, 166), (101, 272, 166), (272, 101, 273), (273, 101, 165), (274, 273, 165), (104, 274, 165), (275, 276, 277), (277, 276, 104), (274, 278, 279), (104, 278, 274), (276, 278, 104), (277, 104, 156), (280, 277, 173), (173, 277, 156), (280, 173, 262), (262, 173, 157), (281, 282, 133), (133, 282, 138), (134, 283, 281), (133, 134, 281), (284, 283, 134), (174, 284, 134), (284, 174, 282), (282, 174, 138), (285, 286, 159), (159, 286, 163), (171, 287, 285), (159, 171, 285), (288, 287, 171), (126, 288, 171), (288, 126, 286), (286, 126, 163), (289, 290, 127), (127, 290, 125), (92, 291, 289), (127, 92, 289), (292, 291, 92), (128, 292, 92), (292, 128, 290), (290, 128, 125), (180, 293, 294), (295, 180, 294), (178, 180, 295), (296, 297, 298), (299, 297, 296), (179, 300, 297), (299, 301, 297), (300, 178, 302), (179, 297, 301), (302, 178, 295), (301, 232, 179), (301, 303, 232), (179, 178, 300), (184, 293, 182), (181, 293, 180), (182, 293, 181), (293, 184, 183), (294, 293, 183), (294, 183, 188), (295, 294, 188), (295, 188, 186), (302, 295, 186), (304, 302, 186), (186, 185, 304), (304, 185, 305), (304, 305, 306), (304, 306, 307), (304, 307, 308), (304, 308, 309), (305, 185, 187), (190, 305, 189), (189, 305, 187), (191, 305, 190), (192, 305, 191), (193, 305, 192), (194, 305, 193), (310, 305, 194), (311, 312, 194), (313, 314, 201), (314, 196, 197), (314, 198, 199), (315, 204, 205), (315, 316, 204), (316, 202, 203), (317, 208, 209), (317, 207, 208), (317, 206, 207), (318, 211, 212), (318, 210, 211), (318, 317, 210), (319, 214, 215), (320, 321, 216), (319, 213, 214), (322, 323, 217), (324, 323, 322), (317, 325, 206), (316, 326, 202), (314, 195, 196), (219, 322, 218), (319, 318, 213), (322, 217, 218), (327, 319, 216), (321, 328, 216), (217, 323, 329), (217, 330, 216), (217, 329, 330), (330, 320, 216), (328, 331, 216), (331, 327, 216), (216, 319, 215), (213, 318, 212), (210, 317, 209), (206, 325, 205), (325, 332, 205), (332, 315, 205), (204, 316, 203), (314, 199, 200), (202, 326, 201), (333, 313, 326), (314, 197, 198), (326, 313, 201), (314, 200, 201), (195, 311, 194), (195, 334, 311), (312, 310, 194), (228, 222, 223), (228, 221, 222), (228, 220, 221), (228, 219, 220), (228, 322, 219), (314, 334, 195), (227, 299, 228), (228, 299, 296), (228, 296, 335), (228, 335, 322), (227, 225, 299), (336, 225, 337), (299, 225, 301), (301, 225, 336), (323, 338, 339), (324, 338, 323), (340, 338, 324), (337, 340, 324), (225, 340, 337), (226, 340, 225), (341, 342, 308), (308, 342, 309), (343, 342, 341), (344, 342, 343), (345, 344, 343), (226, 342, 340), (344, 340, 342), (230, 226, 224), (230, 342, 226), (231, 303, 230), (230, 303, 301), (230, 301, 336), (230, 336, 342), (232, 303, 229), (229, 303, 231), (277, 346, 347), (254, 244, 265), (236, 346, 277), (256, 267, 268), (261, 263, 244), (265, 244, 263), (243, 244, 254), (280, 262, 277), (243, 254, 253), (348, 349, 350), (260, 258, 255), (282, 281, 255), (279, 351, 274), (271, 269, 270), (352, 271, 272), (353, 354, 272), (348, 350, 355), (273, 274, 272), (356, 272, 351), (357, 356, 351), (353, 272, 356), (245, 247, 240), (352, 272, 354), (358, 271, 352), (359, 271, 358), (360, 271, 359), (361, 271, 360), (362, 271, 361), (363, 271, 362), (364, 365, 366), (367, 368, 355), (348, 368, 369), (350, 349, 363), (349, 365, 363), (364, 370, 365), (371, 372, 373), (236, 234, 346), (365, 370, 363), (370, 371, 363), (374, 373, 372), (256, 254, 267), (237, 239, 242), (373, 346, 233), (246, 236, 277), (233, 346, 234), (238, 233, 235), (258, 257, 243), (240, 238, 235), (373, 238, 237), (373, 233, 238), (243, 373, 241), (257, 373, 243), (254, 265, 266), (348, 355, 368), (290, 288, 283), (373, 237, 242), (240, 235, 245), (252, 247, 262), (250, 240, 247), (262, 248, 277), (247, 248, 262), (248, 246, 277), (261, 244, 251), (251, 252, 262), (283, 284, 269), (286, 259, 260), (239, 240, 250), (269, 256, 268), (243, 253, 258), (264, 265, 263), (371, 287, 363), (285, 373, 259), (286, 260, 255), (283, 269, 271), (257, 259, 373), (283, 288, 281), (288, 255, 281), (290, 283, 271), (286, 285, 259), (269, 282, 256), (269, 284, 282), (288, 286, 255), (287, 373, 285), (290, 289, 288), (371, 373, 287), (289, 291, 363), (287, 289, 363), (363, 291, 271), (291, 292, 271), (292, 290, 271), (375, 373, 374), (266, 267, 254), (274, 351, 272), (275, 277, 347), (244, 242, 239), (244, 239, 249), (244, 249, 251), (252, 250, 247), (251, 262, 261), (287, 288, 289), (255, 256, 282), (250, 249, 239), (246, 245, 235), (246, 235, 236), (253, 255, 258), (242, 241, 373), (351, 279, 376), (376, 279, 377), (378, 377, 275), (275, 377, 276), (276, 377, 279), (276, 279, 278), (275, 347, 379), (378, 275, 379), (298, 335, 296), (336, 337, 324), (298, 336, 324), (322, 335, 324), (335, 298, 324), (298, 297, 336), (300, 309, 342), (336, 300, 342), (336, 297, 300), (309, 300, 302), (309, 302, 304), (341, 308, 307), (380, 341, 307), (381, 380, 307), (307, 306, 381), (305, 382, 381), (382, 380, 381), (306, 305, 381), (310, 382, 305), (383, 384, 314), (314, 384, 385), (314, 385, 334), (386, 387, 388), (388, 387, 389), (388, 389, 390), (390, 391, 388), (391, 392, 388), (392, 393, 388), (393, 394, 388), (394, 395, 388), (388, 395, 383), (396, 314, 313), (347, 383, 789, 781, 783, 777, 775, 769, 767, 760, 753, 751, 793, 799, 805, 803, 809, 811, 815), (397, 314, 396), (397, 396, 398), (398, 399, 400), (401, 314, 397), (376, 314, 401), (397, 398, 400), (397, 400, 352), (379, 314, 376), (347, 388, 383), (383, 314, 379), (397, 352, 354), (376, 357, 351), (376, 401, 357), (388, 347, 346), (402, 326, 316), (402, 316, 403), (316, 404, 403), (405, 316, 315), (404, 316, 405), (406, 407, 404), (404, 405, 406), (408, 404, 407), (318, 409, 410), (411, 409, 318), (317, 318, 410), (318, 412, 411), (412, 413, 411), (414, 318, 415), (415, 318, 319), (412, 318, 414), (416, 417, 418), (419, 416, 418), (372, 417, 328), (364, 366, 418), (366, 419, 418), (420, 416, 419), (416, 328, 417), (348, 369, 420), (369, 421, 420), (422, 423, 372), (421, 424, 420), (421, 425, 424), (331, 328, 416), (328, 422, 372), (426, 427, 372), (427, 428, 372), (423, 426, 372), (428, 429, 372), (429, 430, 372), (430, 431, 372), (431, 374, 372), (432, 374, 431), (424, 416, 420), (433, 422, 434), (434, 422, 328), (434, 328, 321), (323, 435, 436), (436, 435, 437), (329, 323, 436), (323, 339, 435), (340, 344, 437), (435, 340, 437), (338, 340, 435), (338, 435, 339), (437, 344, 345), (438, 437, 439), (439, 437, 345), (440, 437, 438), (441, 437, 440), (345, 343, 442), (439, 345, 442), (341, 380, 343), (442, 380, 443), (343, 380, 442), (442, 443, 444), (442, 444, 445), (375, 446, 373), (373, 446, 447), (346, 373, 388), (388, 373, 447), (375, 374, 446), (446, 374, 432), (446, 432, 448), (446, 448, 440), (446, 440, 438), (372, 371, 449), (417, 372, 449), (449, 371, 370), (450, 449, 370), (370, 364, 450), (450, 364, 418), (366, 365, 451), (419, 366, 451), (451, 365, 349), (452, 451, 349), (349, 348, 452), (452, 348, 420), (453, 421, 369), (368, 453, 369), (367, 454, 453), (368, 367, 453), (455, 454, 355), (355, 456, 457), (458, 355, 457), (458, 455, 355), (454, 367, 355), (350, 459, 460), (456, 350, 460), (456, 355, 350), (363, 461, 462), (463, 363, 464), (464, 363, 462), (459, 363, 463), (350, 363, 459), (465, 461, 363, 688, 41, 23, 36, 29, 692, 30, 40, 34, 632, 708, 673, 677, 15, 679, 660, 13), (362, 681, 670, 684, 731, 724, 676, 739, 743, 639, 641, 645, 694, 691, 699, 736, 721, 717, 363), (466, 467, 468), (362, 466, 468), (468, 469, 465), (468, 465, 362), (466, 362, 361), (470, 471, 361), (361, 471, 466), (470, 361, 360), (472, 360, 473), (360, 474, 475), (360, 475, 470), (472, 474, 360), (360, 359, 473), (473, 359, 476), (476, 359, 358), (400, 476, 358), (352, 400, 358), (354, 353, 397), (397, 353, 477), (356, 478, 353), (353, 478, 477), (356, 357, 401), (478, 356, 401), (379, 376, 377), (378, 379, 377), (383, 395, 384), (384, 395, 479), (384, 479, 480), (481, 443, 380), (481, 380, 482), (481, 482, 483), (483, 482, 484), (483, 484, 485), (485, 484, 486), (485, 486, 480), (480, 486, 487), (480, 487, 384), (482, 380, 382), (488, 482, 382), (489, 334, 385), (489, 490, 311), (491, 492, 493), (494, 495, 488), (496, 494, 382), (312, 311, 310), (496, 497, 494), (311, 334, 489), (310, 311, 498), (499, 500, 495), (501, 496, 498), (310, 496, 382), (310, 498, 496), (491, 493, 502), (382, 494, 488), (495, 500, 502), (500, 491, 502), (494, 499, 495), (492, 385, 493), (503, 385, 492), (503, 489, 385), (490, 498, 311), (384, 487, 385), (385, 487, 493), (388, 447, 446), (439, 388, 438), (438, 388, 446), (445, 388, 439), (442, 445, 439), (445, 386, 388), (401, 397, 477), (478, 401, 477), (504, 472, 473), (400, 504, 476), (476, 504, 473), (399, 504, 400), (467, 505, 468), (506, 505, 507), (507, 508, 509), (509, 510, 511), (398, 504, 399), (511, 504, 398), (510, 504, 511), (508, 510, 509), (505, 508, 507), (468, 505, 506), (511, 398, 396), (512, 511, 396), (513, 514, 515), (516, 513, 515), (517, 518, 519), (516, 520, 513), (517, 519, 521), (522, 333, 326), (396, 313, 333), (326, 402, 522), (396, 333, 523), (517, 524, 518), (512, 396, 525), (519, 512, 521), (520, 524, 513), (520, 518, 524), (523, 525, 396), (522, 523, 333), (525, 521, 512), (395, 394, 479), (393, 480, 394), (394, 480, 479), (392, 485, 393), (393, 485, 480), (392, 391, 485), (485, 391, 483), (391, 390, 483), (483, 390, 481), (481, 390, 389), (444, 481, 389), (526, 444, 389), (444, 443, 481), (526, 389, 387), (445, 444, 386), (386, 444, 526), (386, 526, 387), (522, 402, 527), (527, 402, 403), (528, 529, 530), (531, 529, 528), (532, 529, 531), (531, 528, 533), (534, 532, 531), (527, 532, 534), (403, 532, 527), (404, 532, 403), (408, 532, 404), (407, 535, 532), (408, 407, 532), (514, 535, 407), (536, 514, 406), (406, 514, 407), (515, 514, 536), (536, 406, 405), (515, 536, 405), (332, 515, 315), (315, 515, 405), (516, 515, 332), (537, 538, 410), (325, 516, 332), (538, 317, 410), (538, 325, 317), (538, 516, 325), (461, 465, 469), (539, 461, 538), (538, 461, 469), (539, 462, 461), (411, 540, 409), (537, 541, 538), (541, 539, 538), (540, 537, 409), (540, 541, 537), (540, 411, 413), (542, 540, 413), (413, 412, 414), (543, 413, 544), (544, 413, 414), (545, 413, 543), (546, 413, 545), (547, 546, 545), (548, 413, 546), (548, 542, 413), (546, 549, 548), (410, 409, 537), (550, 544, 415), (415, 544, 414), (551, 539, 541), (552, 551, 553), (553, 551, 541), (554, 551, 552), (555, 552, 556), (554, 552, 555), (557, 555, 558), (416, 555, 557), (415, 557, 550), (319, 557, 415), (327, 557, 319), (331, 557, 327), (416, 557, 331), (559, 555, 416), (554, 555, 559), (560, 551, 554), (432, 431, 448), (431, 430, 561), (440, 431, 561), (441, 440, 561), (440, 448, 431), (430, 429, 562), (561, 430, 562), (429, 428, 563), (562, 429, 563), (563, 428, 427), (564, 563, 427), (427, 426, 564), (564, 426, 565), (565, 426, 423), (423, 422, 565), (564, 566, 567), (563, 567, 568), (562, 568, 569), (441, 569, 437), (562, 569, 561), (561, 569, 441), (563, 568, 562), (564, 567, 563), (565, 566, 564), (433, 566, 565), (433, 565, 422), (416, 424, 570), (559, 416, 570), (464, 571, 463), (572, 571, 573), (574, 573, 575), (576, 575, 570), (577, 570, 424), (576, 570, 577), (574, 575, 576), (572, 573, 574), (463, 571, 572), (577, 424, 425), (454, 455, 577), (453, 454, 577), (425, 453, 577), (421, 453, 425), (451, 452, 420), (419, 451, 420), (449, 450, 418), (417, 449, 418), (578, 434, 321), (579, 578, 321), (580, 581, 582), (583, 584, 436), (585, 578, 586), (587, 579, 320), (588, 589, 578), (590, 591, 330), (592, 590, 329), (586, 580, 582), (586, 578, 580), (582, 583, 436), (582, 581, 583), (436, 592, 329), (436, 584, 592), (329, 590, 330), (330, 591, 320), (589, 580, 578), (587, 320, 591), (320, 579, 321), (579, 588, 578), (579, 593, 588), (433, 434, 566), (566, 434, 578), (437, 569, 582), (436, 437, 582), (455, 458, 576), (577, 455, 576), (458, 457, 574), (576, 458, 574), (574, 457, 456), (572, 574, 460), (460, 574, 456), (572, 460, 459), (463, 572, 459), (571, 464, 462), (551, 571, 539), (539, 571, 462), (471, 505, 466), (466, 505, 467), (468, 506, 469), (469, 506, 520), (538, 520, 516), (469, 520, 538), (475, 508, 470), (470, 508, 505), (470, 505, 471), (475, 474, 508), (508, 474, 510), (510, 474, 472), (504, 510, 472), (487, 486, 493), (493, 486, 502), (486, 484, 502), (502, 484, 495), (484, 482, 495), (495, 482, 488), (594, 503, 492), (595, 594, 492), (489, 503, 594), (596, 489, 594), (492, 491, 597), (595, 492, 597), (491, 500, 598), (597, 491, 598), (500, 499, 598), (598, 499, 599), (499, 494, 600), (599, 499, 600), (494, 497, 600), (600, 497, 601), (496, 602, 497), (497, 602, 603), (497, 603, 604), (497, 604, 601), (605, 602, 496), (605, 496, 501), (605, 501, 606), (501, 607, 606), (608, 607, 609), (501, 498, 609), (501, 609, 607), (610, 611, 490), (490, 611, 498), (612, 611, 610), (490, 489, 610), (610, 489, 596), (506, 507, 520), (520, 507, 518), (507, 509, 518), (518, 509, 519), (509, 511, 512), (519, 509, 512), (513, 524, 530), (529, 513, 530), (535, 514, 513), (532, 535, 529), (529, 535, 513), (524, 517, 530), (530, 517, 528), (517, 521, 533), (528, 517, 533), (521, 525, 533), (533, 525, 531), (523, 534, 525), (525, 534, 531), (523, 522, 534), (534, 522, 527), (553, 541, 548), (548, 541, 540), (548, 540, 542), (549, 552, 553), (548, 549, 553), (556, 552, 546), (546, 552, 549), (555, 556, 547), (547, 556, 546), (555, 547, 558), (558, 547, 545), (557, 558, 543), (543, 558, 545), (550, 557, 543), (544, 550, 543), (573, 571, 551), (560, 573, 551), (575, 573, 560), (554, 575, 560), (570, 575, 554), (559, 570, 554), (569, 568, 586), (582, 569, 586), (568, 567, 585), (586, 568, 585), (567, 566, 578), (585, 567, 578), (613, 593, 579), (614, 613, 579), (588, 593, 613), (615, 588, 613), (579, 587, 616), (614, 579, 616), (617, 587, 618), (618, 587, 591), (616, 587, 617), (619, 591, 590), (619, 590, 620), (619, 620, 621), (590, 592, 622), (623, 590, 624), (624, 590, 622), (620, 590, 623), (625, 622, 592), (625, 592, 584), (625, 584, 626), (584, 627, 626), (583, 628, 584), (584, 628, 627), (583, 581, 628), (628, 581, 629), (581, 580, 629), (629, 580, 630), (630, 580, 589), (631, 630, 589), (589, 588, 631), (631, 588, 615), (601, 604, 594), (594, 595, 597), (599, 594, 597), (598, 599, 597), (599, 600, 594), (600, 601, 594), (607, 608, 594), (604, 606, 594), (606, 607, 594), (608, 610, 594), (608, 612, 610), (610, 596, 594), (606, 604, 605), (605, 604, 603), (603, 602, 605), (609, 611, 608), (608, 611, 612), (611, 609, 498), (620, 623, 613), (613, 614, 616), (621, 613, 616), (617, 621, 616), (621, 620, 613), (627, 628, 613), (623, 626, 613), (626, 627, 613), (628, 629, 613), (629, 631, 613), (629, 630, 631), (631, 615, 613), (618, 619, 621), (617, 618, 621), (591, 619, 618), (626, 623, 625), (625, 623, 624), (622, 625, 624), (729, 728, 707, 709), (733, 732, 740, 741), (743, 742, 637, 639), (62, 72, 61, 70), (641, 640, 644, 645), (697, 695, 686, 688), (680, 702, 712, 633, 710, 707, 728, 685, 664, 659, 666, 718, 656, 650, 648, 654, 716, 102, 662, 683, 744, 0, 21, 39, 64, 61, 72, 748, 746, 46, 701, 735, 58, 50, 49, 205, 103), (651, 650, 656, 657), (41, 33, 9, 23), (657, 656, 718, 719), (737, 735, 701, 705), (363, 717, 655, 649, 651, 657, 719, 667, 661, 665, 687, 729, 709, 711, 635, 713, 704, 681, 362, 465, 51, 48, 7, 737, 705, 47, 747, 749, 62, 70, 69, 38, 19, 43, 745, 696, 663), (642, 636, 652, 653), (645, 644, 693, 694), (717, 716, 654, 655), (677, 675, 5, 15), (649, 648, 650, 651), (51, 49, 50, 48), (694, 693, 689, 691), (726, 723, 695, 697), (736, 734, 720, 721), (711, 710, 633, 635), (647, 646, 636, 642), (691, 689, 698, 699), (48, 50, 58, 7), (655, 654, 648, 649), (23, 9, 3, 36), (721, 720, 716, 717), (739, 738, 742, 743), (688, 686, 33, 41), (731, 730, 722, 724), (696, 683, 662, 663), (665, 664, 685, 687), (44, 1, 646, 647), (699, 698, 734, 736), (687, 685, 728, 729), (29, 31, 690, 692), (681, 680, 668, 670), (45, 57, 638, 643), (667, 666, 659, 661), (36, 3, 31, 29), (635, 633, 712, 713), (724, 722, 674, 676), (27, 11, 1, 44), (709, 707, 710, 711), (634, 2, 57, 45), (639, 637, 640, 641), (102, 686, 695, 723, 652, 636, 646, 1, 11, 25, 740, 732, 22, 700, 714, 10, 28, 14, 205), (670, 668, 682, 684), (26, 6, 715, 703, 20, 733, 741, 12, 27, 44, 647, 642, 653, 726, 697, 688, 363, 465, 13), (719, 718, 666, 667), (684, 682, 730, 731), (24, 37, 49, 51), (713, 712, 702, 704), (741, 740, 25, 12), (661, 659, 664, 665), (704, 702, 680, 681), (708, 706, 671, 673), (676, 674, 738, 739), (780, 781, 789, 788), (774, 775, 777, 776), (776, 777, 783, 782), (812, 813, 815, 814), (786, 787, 785, 784), (788, 789, 787, 786), (778, 779, 773, 772), (754, 755, 757, 756), (750, 751, 753, 752), (800, 801, 807, 806), (752, 753, 760, 759, 758), (756, 757, 791, 790), (772, 773, 771, 770), (798, 799, 793, 792), (770, 771, 765, 764), (768, 769, 775, 774), (794, 795, 797, 796), (806, 807, 813, 812), (815, 813, 807, 801, 797, 795, 791, 757, 755, 763, 765, 771, 773, 779, 785, 787, 789, 383, 379, 347), (804, 805, 799, 798), (766, 767, 769, 768), (808, 809, 803, 802), (762, 763, 755, 754, 761), (784, 785, 779, 778), (814, 815, 811, 810), (782, 783, 781, 780), (792, 793, 751, 750), (790, 791, 795, 794), (810, 811, 809, 808), (764, 765, 763, 762), (759, 760, 767, 766), (796, 797, 801, 800), (802, 803, 805, 804)])
me_cylinder.use_remesh_preserve_volume = False
me_cylinder.use_remesh_preserve_attributes = False
me_cylinder.use_mirror_vertex_groups = False
me_cylinder.update()

# ---- objects
ob_cylinder_001 = bpy.data.objects.new('Cylinder.001', me_cylinder_001)
ob_cylinder = bpy.data.objects.new('Cylinder', me_cylinder)

# ---- transforms, parenting, visibility, modifiers, constraints
ob_cylinder_001.location = (-0.5408, -40.98, 34.02)
ob_cylinder_001.rotation_euler = (1.571, -0.0, 0.0)
ob_cylinder_001.scale = (19.46, 19.46, 19.46)
ob_cylinder_001.lineart.crease_threshold = 0.0
ob_cylinder.location = (-23.66, 28.92, 16.84)
ob_cylinder.rotation_euler = (-1.571, -0.0, 0.0)
ob_cylinder.scale = (2.0, 2.0, 6.31)
ob_cylinder.lineart.crease_threshold = 0.0

# ---- collection membership
col_collection_1.objects.link(ob_cylinder_001)
col_collection_1.objects.link(ob_cylinder)

# ---- scene / render settings (as saved in the file)
scene.frame_start = 1; scene.frame_end = 250; scene.frame_set(1)
scene.render.engine = 'BLENDER_EEVEE_NEXT'
scene.render.resolution_percentage = 50
scene.render.dither_intensity = 0.0
scene.cycles.use_denoising = False
scene.cycles.samples = 128
scene.cycles.sampling_pattern = 'TABULATED_SOBOL'
scene.cycles.light_sampling_threshold = 0.0
scene.cycles.use_adaptive_sampling = False
scene.cycles.use_light_tree = False
scene.cycles.blur_glossy = 0.0
scene.cycles.sample_clamp_indirect = 0.0
scene.view_settings.view_transform = 'Standard'
bpy.context.view_layer.update()

# ---- added for rendering (the .blend has no active camera and no usable light): camera, sun
cam_auto = bpy.data.cameras.new('AutoCamera')
cam_auto.lens = 50.0
cam_auto.sensor_width = 36.0
cam_auto.clip_end = 2876.71
ob_auto_camera = bpy.data.objects.new('AutoCamera', cam_auto)
scene.collection.objects.link(ob_auto_camera)
ob_auto_camera.location = (163.895, -201.699, 175.138)
ob_auto_camera.rotation_euler = (1.09748, -7.21219e-08, 0.694738)
scene.camera = ob_auto_camera
light_auto_sun = bpy.data.lights.new('AutoSun', 'SUN')
light_auto_sun.energy = 3.0
light_auto_sun.angle = 0.0523599
ob_auto_sun = bpy.data.objects.new('AutoSun', light_auto_sun)
scene.collection.objects.link(ob_auto_sun)
ob_auto_sun.rotation_euler = (0.872665, 0.174533, 0.523599)
bpy.context.view_layer.update()
